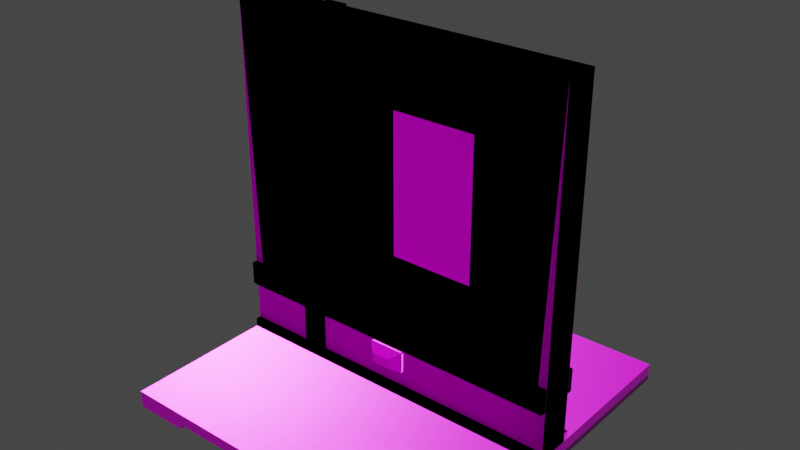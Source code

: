 # Source: Liminal_Modular_Corridor.blend  (saved by Blender 3.6.13; exported with 4.5.12 LTS)
import bpy
from mathutils import Matrix  # noqa: F401  (used for matrix-valued properties, if any)

bpy.ops.wm.read_factory_settings(use_empty=True)
scene = bpy.context.scene
scene.name = 'Scene'

# ---- collections
col_collection = bpy.data.collections.new('Collection'); scene.collection.children.link(col_collection)

# ---- images (referenced by path relative to the original .blend; pixels are not part of the script)
import os
ASSET_DIR = os.environ.get("B2B_ASSET_DIR", "")  # directory of the original .blend (textures are referenced by path, not embedded)
HERE = os.path.dirname(os.path.abspath(__file__))  # packed textures are extracted next to this script under _unpacked/

def load_image(name, relpath, width, height, colorspace="sRGB"):
    """Load a texture the original file referenced (path relative to the .blend, or extracted next to this script)."""
    p = next((c for c in (os.path.join(HERE, relpath), os.path.join(ASSET_DIR, relpath)) if relpath and os.path.exists(c)), "")
    if p:
        img = bpy.data.images.load(p, check_existing=True)
        img.name = name
    else:  # same state as the original file: an image datablock whose file is absent (Cycles renders it pink)
        img = bpy.data.images.new(name, width, height)
        img.source = "FILE"
        img.filepath = "//" + (relpath or name)
    img.colorspace_settings.name = colorspace
    return img
img_classy_art_deco_wallpaper_height_png = load_image('classy-art-deco-wallpaper_height.png', 'classy-art-deco-wallpaper_height.png', 1024, 1024, 'Non-Color')
img_classy_art_deco_wallpaper_albedo_png = load_image('classy-art-deco-wallpaper_albedo.png', 'classy-art-deco-wallpaper_albedo.png', 1024, 1024, 'sRGB')
img_classy_art_deco_wallpaper_metallic_png = load_image('classy-art-deco-wallpaper_metallic.png', 'classy-art-deco-wallpaper_metallic.png', 1024, 1024, 'Non-Color')
img_classy_art_deco_wallpaper_roughness_png = load_image('classy-art-deco-wallpaper_roughness.png', 'classy-art-deco-wallpaper_roughness.png', 1024, 1024, 'Non-Color')
img_classy_art_deco_wallpaper_normal_ogl_png = load_image('classy-art-deco-wallpaper_normal-ogl.png', 'classy-art-deco-wallpaper_normal-ogl.png', 1024, 1024, 'Non-Color')
img_classy_art_deco_wallpaper_ao_png = load_image('classy-art-deco-wallpaper_ao.png', 'classy-art-deco-wallpaper_ao.png', 1024, 1024, 'Non-Color')
img_fiber_textured_wall1_height_png = load_image('fiber-textured-wall1_height.png', 'fiber-textured-wall1_height.png', 1024, 1024, 'Non-Color')
img_fiber_textured_wall1_albedo_png = load_image('fiber-textured-wall1_albedo.png', 'fiber-textured-wall1_albedo.png', 1024, 1024, 'sRGB')
img_fiber_textured_wall1_metallic_png = load_image('fiber-textured-wall1_metallic.png', 'fiber-textured-wall1_metallic.png', 1024, 1024, 'Non-Color')
img_fiber_textured_wall1_roughness_png = load_image('fiber-textured-wall1_roughness.png', 'fiber-textured-wall1_roughness.png', 1024, 1024, 'Non-Color')
img_fiber_textured_wall1_normal_ogl_png = load_image('fiber-textured-wall1_normal-ogl.png', 'fiber-textured-wall1_normal-ogl.png', 1024, 1024, 'Non-Color')
img_fiber_textured_wall1_ao_png = load_image('fiber-textured-wall1_ao.png', 'fiber-textured-wall1_ao.png', 1024, 1024, 'Non-Color')
img_antique_veneer1_height_png = load_image('antique_veneer1_Height.png', 'antique_veneer1_Height.png', 1024, 1024, 'Non-Color')
img_antique_veneer1_albedo_png = load_image('antique_veneer1_albedo.png', 'antique_veneer1_albedo.png', 1024, 1024, 'sRGB')
img_antique_veneer1_metallic_png = load_image('antique_veneer1_Metallic.png', 'antique_veneer1_Metallic.png', 1024, 1024, 'Non-Color')
img_antique_veneer1_roughness_png = load_image('antique_veneer1_Roughness.png', 'antique_veneer1_Roughness.png', 1024, 1024, 'Non-Color')
img_antique_veneer1_normal_ogl_png = load_image('antique_veneer1_Normal-ogl.png', 'antique_veneer1_Normal-ogl.png', 1024, 1024, 'Non-Color')
img_antique_veneer1_ao_png = load_image('antique_veneer1_ao.png', 'antique_veneer1_ao.png', 1024, 1024, 'Non-Color')
img_worn_metal4_height_png = load_image('worn_metal4_Height.png', 'worn_metal4_Height.png', 1024, 1024, 'Non-Color')
img_worn_metal4_albedo_png = load_image('worn_metal4_albedo.png', 'worn_metal4_albedo.png', 1024, 1024, 'sRGB')
img_worn_metal4_metallic_png = load_image('worn_metal4_Metallic.png', 'worn_metal4_Metallic.png', 1024, 1024, 'Non-Color')
img_worn_metal4_roughness_png = load_image('worn_metal4_Roughness.png', 'worn_metal4_Roughness.png', 1024, 1024, 'Non-Color')
img_worn_metal4_normal_ogl_png = load_image('worn_metal4_Normal-ogl.png', 'worn_metal4_Normal-ogl.png', 1024, 1024, 'Non-Color')
img_worn_metal4_ao_png = load_image('worn_metal4_ao.png', 'worn_metal4_ao.png', 1024, 1024, 'Non-Color')
img_dashboard_1_height_png = load_image('dashboard-1_height.png', 'dashboard-1_height.png', 1024, 1024, 'Non-Color')
img_dashboard_1_albedo_png = load_image('dashboard-1_albedo.png', 'dashboard-1_albedo.png', 1024, 1024, 'sRGB')
img_dashboard_1_metallic_png = load_image('dashboard-1_metallic.png', 'dashboard-1_metallic.png', 1024, 1024, 'Non-Color')
img_dashboard_1_roughness_png = load_image('dashboard-1_roughness.png', 'dashboard-1_roughness.png', 1024, 1024, 'Non-Color')
img_dashboard_1_normal_ogl_png = load_image('dashboard-1_normal-ogl.png', 'dashboard-1_normal-ogl.png', 1024, 1024, 'Non-Color')
img_dashboard_1_ao_png = load_image('dashboard-1_ao.png', 'dashboard-1_ao.png', 1024, 1024, 'Non-Color')

# ---- materials (node trees are filled in below, after node groups)
mat_wall_pattern = bpy.data.materials.new('Wall Pattern')
mat_wall_pattern.use_transparent_shadow = False
mat_wall = bpy.data.materials.new('Wall')
mat_wall.use_transparent_shadow = False
mat_door_frame = bpy.data.materials.new('Door Frame')
mat_door_frame.use_transparent_shadow = False
mat_door_metals = bpy.data.materials.new('Door Metals')
mat_door_metals.use_transparent_shadow = False
mat_light_plastic = bpy.data.materials.new('Light Plastic')
mat_light_plastic.use_transparent_shadow = False

# ---- node groups
ng_auto_smooth = bpy.data.node_groups.new('Auto Smooth', 'GeometryNodeTree')
_s = ng_auto_smooth.interface.new_socket(name='Geometry', in_out='OUTPUT', socket_type='NodeSocketGeometry')
_s = ng_auto_smooth.interface.new_socket(name='Geometry', in_out='INPUT', socket_type='NodeSocketGeometry')
_s = ng_auto_smooth.interface.new_socket(name='Angle', in_out='INPUT', socket_type='NodeSocketFloat')
_s.subtype = 'ANGLE'
_s.min_value = 0.0
_s.max_value = 3.142
ng_auto_smooth.is_modifier = True
_N = ng_auto_smooth.nodes; _L = ng_auto_smooth.links
n0 = _N.new('NodeGroupOutput'); n0.name = 'Group Output'; n0.location = (480, -100)
n1 = _N.new('NodeGroupInput'); n1.name = 'Group Input'; n1.location = (-420, -300)
n2 = _N.new('NodeGroupInput'); n2.name = 'Group Input.001'; n2.location = (-60, -100)
n3 = _N.new('GeometryNodeSetShadeSmooth'); n3.name = 'Set Shade Smooth'; n3.location = (120, -100)
n3.domain = 'EDGE'
n4 = _N.new('GeometryNodeSetShadeSmooth'); n4.name = 'Set Shade Smooth.001'; n4.location = (300, -100)
n5 = _N.new('GeometryNodeInputMeshEdgeAngle'); n5.name = 'Edge Angle'; n5.location = (-420, -220)
n6 = _N.new('GeometryNodeInputEdgeSmooth'); n6.name = 'Is Edge Smooth'; n6.location = (-60, -160)
n7 = _N.new('GeometryNodeInputShadeSmooth'); n7.name = 'Is Face Smooth'; n7.location = (-240, -340)
n8 = _N.new('FunctionNodeBooleanMath'); n8.name = 'Boolean Math'; n8.location = (-60, -220)
n9 = _N.new('FunctionNodeCompare'); n9.name = 'Compare'; n9.location = (-240, -180)
n9.operation = 'LESS_EQUAL'
_L.new(n5.outputs[0], n9.inputs[0])
_L.new(n4.outputs[0], n0.inputs[0])
_L.new(n1.outputs[1], n9.inputs[1])
_L.new(n9.outputs[0], n8.inputs[0])
_L.new(n7.outputs[0], n8.inputs[1])
_L.new(n2.outputs[0], n3.inputs[0])
_L.new(n6.outputs[0], n3.inputs[1])
_L.new(n3.outputs[0], n4.inputs[0])
_L.new(n8.outputs[0], n3.inputs[2])
n0.is_active_output = True

# ---- material node trees
mat_wall_pattern.use_nodes = True; mat_wall_pattern.node_tree.nodes.clear()
_N = mat_wall_pattern.node_tree.nodes; _L = mat_wall_pattern.node_tree.links
n0 = _N.new('ShaderNodeOutputMaterial'); n0.name = 'Material Output'; n0.location = (300, 300)
n1 = _N.new('ShaderNodeBsdfPrincipled'); n1.name = 'Principled BSDF'; n1.location = (10, 300)
n1.distribution = 'GGX'
n1.subsurface_method = 'RANDOM_WALK_SKIN'
n1.inputs[3].default_value = 1.45
n1.inputs[27].default_value = (0.0, 0.0, 0.0, 1.0)
n1.inputs[28].default_value = 1.0
n2 = _N.new('ShaderNodeTexImage'); n2.name = 'Image Texture'; n2.location = (88, -1440)
n2.label = 'Displacement'
n2.image = img_classy_art_deco_wallpaper_height_png
n3 = _N.new('ShaderNodeDisplacement'); n3.name = 'Displacement'; n3.location = (110, -400)
n3.inputs[2].default_value = 1.0
n4 = _N.new('ShaderNodeTexImage'); n4.name = 'Image Texture.001'; n4.location = (88, -320)
n4.label = 'Base Color'
n4.image = img_classy_art_deco_wallpaper_albedo_png
n5 = _N.new('ShaderNodeTexImage'); n5.name = 'Image Texture.002'; n5.location = (88, -600)
n5.label = 'Metallic'
n5.image = img_classy_art_deco_wallpaper_metallic_png
n6 = _N.new('ShaderNodeTexImage'); n6.name = 'Image Texture.003'; n6.location = (88, -880)
n6.label = 'Roughness'
n6.image = img_classy_art_deco_wallpaper_roughness_png
n7 = _N.new('ShaderNodeTexImage'); n7.name = 'Image Texture.004'; n7.location = (88, -1160)
n7.label = 'Normal'
n7.image = img_classy_art_deco_wallpaper_normal_ogl_png
n8 = _N.new('ShaderNodeNormalMap'); n8.name = 'Normal Map'; n8.location = (-240, -620)
n9 = _N.new('ShaderNodeTexImage'); n9.name = 'Image Texture.005'; n9.location = (88, -40)
n9.label = 'Ambient Occlusion'
n9.image = img_classy_art_deco_wallpaper_ao_png
n10 = _N.new('ShaderNodeMapping'); n10.name = 'Mapping'; n10.location = (230, -40)
n11 = _N.new('NodeReroute'); n11.name = 'Reroute'; n11.location = (38, -831)
n11.width = 16
n11.socket_idname = 'NodeSocketVector'
n12 = _N.new('ShaderNodeTexCoord'); n12.name = 'Texture Coordinate'; n12.location = (30, -40)
n13 = _N.new('NodeFrame'); n13.name = 'Frame'; n13.location = (-1270, 340)
n13.label = 'Mapping'
n13.width = 400
n14 = _N.new('NodeFrame'); n14.name = 'Frame.001'; n14.location = (-628, 540)
n14.label = 'Textures'
n14.width = 358
n2.parent = n14
n4.parent = n14
n5.parent = n14
n6.parent = n14
n7.parent = n14
n9.parent = n14
n10.parent = n13
n11.parent = n14
n12.parent = n13
_L.new(n1.outputs[0], n0.inputs[0])
_L.new(n2.outputs[0], n3.inputs[0])
_L.new(n3.outputs[0], n0.inputs[2])
_L.new(n4.outputs[0], n1.inputs[0])
_L.new(n5.outputs[0], n1.inputs[1])
_L.new(n6.outputs[0], n1.inputs[2])
_L.new(n7.outputs[0], n8.inputs[1])
_L.new(n8.outputs[0], n1.inputs[5])
_L.new(n11.outputs[0], n9.inputs[0])
_L.new(n11.outputs[0], n4.inputs[0])
_L.new(n11.outputs[0], n5.inputs[0])
_L.new(n11.outputs[0], n6.inputs[0])
_L.new(n11.outputs[0], n7.inputs[0])
_L.new(n11.outputs[0], n2.inputs[0])
_L.new(n10.outputs[0], n11.inputs[0])
_L.new(n12.outputs[2], n10.inputs[0])
n0.is_active_output = True
mat_wall.use_nodes = True; mat_wall.node_tree.nodes.clear()
_N = mat_wall.node_tree.nodes; _L = mat_wall.node_tree.links
n0 = _N.new('NodeFrame'); n0.name = 'Frame'; n0.location = (-1270, 340)
n0.label = 'Mapping'
n0.width = 400
n1 = _N.new('NodeFrame'); n1.name = 'Frame.001'; n1.location = (-628, 540)
n1.label = 'Textures'
n1.width = 358
n2 = _N.new('ShaderNodeOutputMaterial'); n2.name = 'Material Output'; n2.location = (300, 300)
n3 = _N.new('ShaderNodeTexImage'); n3.name = 'Image Texture'; n3.location = (88, -1440)
n3.label = 'Displacement'
n3.image = img_fiber_textured_wall1_height_png
n4 = _N.new('ShaderNodeDisplacement'); n4.name = 'Displacement'; n4.location = (110, -400)
n4.inputs[2].default_value = 1.0
n5 = _N.new('ShaderNodeTexImage'); n5.name = 'Image Texture.001'; n5.location = (88, -320)
n5.label = 'Base Color'
n5.image = img_fiber_textured_wall1_albedo_png
n6 = _N.new('ShaderNodeTexImage'); n6.name = 'Image Texture.002'; n6.location = (88, -600)
n6.label = 'Metallic'
n6.image = img_fiber_textured_wall1_metallic_png
n7 = _N.new('ShaderNodeTexImage'); n7.name = 'Image Texture.003'; n7.location = (88, -880)
n7.label = 'Roughness'
n7.image = img_fiber_textured_wall1_roughness_png
n8 = _N.new('ShaderNodeTexImage'); n8.name = 'Image Texture.004'; n8.location = (88, -1160)
n8.label = 'Normal'
n8.image = img_fiber_textured_wall1_normal_ogl_png
n9 = _N.new('ShaderNodeNormalMap'); n9.name = 'Normal Map'; n9.location = (-240, -620)
n10 = _N.new('ShaderNodeTexImage'); n10.name = 'Image Texture.005'; n10.location = (88, -40)
n10.label = 'Ambient Occlusion'
n10.image = img_fiber_textured_wall1_ao_png
n11 = _N.new('ShaderNodeMapping'); n11.name = 'Mapping'; n11.location = (230, -40)
n12 = _N.new('NodeReroute'); n12.name = 'Reroute'; n12.location = (38, -831)
n12.width = 16
n12.socket_idname = 'NodeSocketVector'
n13 = _N.new('ShaderNodeTexCoord'); n13.name = 'Texture Coordinate'; n13.location = (30, -40)
n14 = _N.new('ShaderNodeBsdfPrincipled'); n14.name = 'Principled BSDF'; n14.location = (10, 300)
n14.distribution = 'GGX'
n14.subsurface_method = 'RANDOM_WALK_SKIN'
n14.inputs[3].default_value = 1.45
n14.inputs[27].default_value = (0.0, 0.0, 0.0, 1.0)
n14.inputs[28].default_value = 1.0
n3.parent = n1
n5.parent = n1
n6.parent = n1
n7.parent = n1
n8.parent = n1
n10.parent = n1
n11.parent = n0
n12.parent = n1
n13.parent = n0
_L.new(n14.outputs[0], n2.inputs[0])
_L.new(n3.outputs[0], n4.inputs[0])
_L.new(n4.outputs[0], n2.inputs[2])
_L.new(n5.outputs[0], n14.inputs[0])
_L.new(n6.outputs[0], n14.inputs[1])
_L.new(n7.outputs[0], n14.inputs[2])
_L.new(n8.outputs[0], n9.inputs[1])
_L.new(n9.outputs[0], n14.inputs[5])
_L.new(n12.outputs[0], n10.inputs[0])
_L.new(n12.outputs[0], n5.inputs[0])
_L.new(n12.outputs[0], n6.inputs[0])
_L.new(n12.outputs[0], n7.inputs[0])
_L.new(n12.outputs[0], n8.inputs[0])
_L.new(n12.outputs[0], n3.inputs[0])
_L.new(n11.outputs[0], n12.inputs[0])
_L.new(n13.outputs[2], n11.inputs[0])
n2.is_active_output = True
mat_door_frame.use_nodes = True; mat_door_frame.node_tree.nodes.clear()
_N = mat_door_frame.node_tree.nodes; _L = mat_door_frame.node_tree.links
n0 = _N.new('ShaderNodeOutputMaterial'); n0.name = 'Material Output'; n0.location = (300, 300)
n1 = _N.new('ShaderNodeBsdfPrincipled'); n1.name = 'Principled BSDF'; n1.location = (10, 300)
n1.distribution = 'GGX'
n1.subsurface_method = 'RANDOM_WALK_SKIN'
n1.inputs[3].default_value = 1.45
n1.inputs[27].default_value = (0.0, 0.0, 0.0, 1.0)
n1.inputs[28].default_value = 1.0
n2 = _N.new('ShaderNodeTexImage'); n2.name = 'Image Texture'; n2.location = (88, -1440)
n2.label = 'Displacement'
n2.image = img_antique_veneer1_height_png
n3 = _N.new('ShaderNodeDisplacement'); n3.name = 'Displacement'; n3.location = (110, -400)
n3.inputs[2].default_value = 1.0
n4 = _N.new('ShaderNodeTexImage'); n4.name = 'Image Texture.001'; n4.location = (88, -320)
n4.label = 'Base Color'
n4.image = img_antique_veneer1_albedo_png
n5 = _N.new('ShaderNodeTexImage'); n5.name = 'Image Texture.002'; n5.location = (88, -600)
n5.label = 'Metallic'
n5.image = img_antique_veneer1_metallic_png
n6 = _N.new('ShaderNodeTexImage'); n6.name = 'Image Texture.003'; n6.location = (88, -880)
n6.label = 'Roughness'
n6.image = img_antique_veneer1_roughness_png
n7 = _N.new('ShaderNodeTexImage'); n7.name = 'Image Texture.004'; n7.location = (88, -1160)
n7.label = 'Normal'
n7.image = img_antique_veneer1_normal_ogl_png
n8 = _N.new('ShaderNodeNormalMap'); n8.name = 'Normal Map'; n8.location = (-240, -620)
n9 = _N.new('ShaderNodeTexImage'); n9.name = 'Image Texture.005'; n9.location = (88, -40)
n9.label = 'Ambient Occlusion'
n9.image = img_antique_veneer1_ao_png
n10 = _N.new('ShaderNodeMapping'); n10.name = 'Mapping'; n10.location = (230, -40)
n11 = _N.new('NodeReroute'); n11.name = 'Reroute'; n11.location = (38, -831)
n11.width = 16
n11.socket_idname = 'NodeSocketVector'
n12 = _N.new('ShaderNodeTexCoord'); n12.name = 'Texture Coordinate'; n12.location = (30, -40)
n13 = _N.new('NodeFrame'); n13.name = 'Frame'; n13.location = (-1270, 340)
n13.label = 'Mapping'
n13.width = 400
n14 = _N.new('NodeFrame'); n14.name = 'Frame.001'; n14.location = (-628, 540)
n14.label = 'Textures'
n14.width = 358
n2.parent = n14
n4.parent = n14
n5.parent = n14
n6.parent = n14
n7.parent = n14
n9.parent = n14
n10.parent = n13
n11.parent = n14
n12.parent = n13
_L.new(n1.outputs[0], n0.inputs[0])
_L.new(n2.outputs[0], n3.inputs[0])
_L.new(n3.outputs[0], n0.inputs[2])
_L.new(n4.outputs[0], n1.inputs[0])
_L.new(n5.outputs[0], n1.inputs[1])
_L.new(n6.outputs[0], n1.inputs[2])
_L.new(n7.outputs[0], n8.inputs[1])
_L.new(n8.outputs[0], n1.inputs[5])
_L.new(n11.outputs[0], n9.inputs[0])
_L.new(n11.outputs[0], n4.inputs[0])
_L.new(n11.outputs[0], n5.inputs[0])
_L.new(n11.outputs[0], n6.inputs[0])
_L.new(n11.outputs[0], n7.inputs[0])
_L.new(n11.outputs[0], n2.inputs[0])
_L.new(n10.outputs[0], n11.inputs[0])
_L.new(n12.outputs[2], n10.inputs[0])
n0.is_active_output = True
mat_door_metals.use_nodes = True; mat_door_metals.node_tree.nodes.clear()
_N = mat_door_metals.node_tree.nodes; _L = mat_door_metals.node_tree.links
n0 = _N.new('ShaderNodeOutputMaterial'); n0.name = 'Material Output'; n0.location = (300, 300)
n1 = _N.new('ShaderNodeBsdfPrincipled'); n1.name = 'Principled BSDF'; n1.location = (10, 300)
n1.distribution = 'GGX'
n1.subsurface_method = 'RANDOM_WALK_SKIN'
n1.inputs[3].default_value = 1.45
n1.inputs[27].default_value = (0.0, 0.0, 0.0, 1.0)
n1.inputs[28].default_value = 1.0
n2 = _N.new('ShaderNodeTexImage'); n2.name = 'Image Texture'; n2.location = (88, -1440)
n2.label = 'Displacement'
n2.image = img_worn_metal4_height_png
n3 = _N.new('ShaderNodeDisplacement'); n3.name = 'Displacement'; n3.location = (110, -400)
n3.inputs[2].default_value = 1.0
n4 = _N.new('ShaderNodeTexImage'); n4.name = 'Image Texture.001'; n4.location = (88, -320)
n4.label = 'Base Color'
n4.image = img_worn_metal4_albedo_png
n5 = _N.new('ShaderNodeTexImage'); n5.name = 'Image Texture.002'; n5.location = (88, -600)
n5.label = 'Metallic'
n5.image = img_worn_metal4_metallic_png
n6 = _N.new('ShaderNodeTexImage'); n6.name = 'Image Texture.003'; n6.location = (88, -880)
n6.label = 'Roughness'
n6.image = img_worn_metal4_roughness_png
n7 = _N.new('ShaderNodeTexImage'); n7.name = 'Image Texture.004'; n7.location = (88, -1160)
n7.label = 'Normal'
n7.image = img_worn_metal4_normal_ogl_png
n8 = _N.new('ShaderNodeNormalMap'); n8.name = 'Normal Map'; n8.location = (-240, -620)
n9 = _N.new('ShaderNodeTexImage'); n9.name = 'Image Texture.005'; n9.location = (88, -40)
n9.label = 'Ambient Occlusion'
n9.image = img_worn_metal4_ao_png
n10 = _N.new('ShaderNodeMapping'); n10.name = 'Mapping'; n10.location = (230, -40)
n11 = _N.new('NodeReroute'); n11.name = 'Reroute'; n11.location = (38, -831)
n11.width = 16
n11.socket_idname = 'NodeSocketVector'
n12 = _N.new('ShaderNodeTexCoord'); n12.name = 'Texture Coordinate'; n12.location = (30, -40)
n13 = _N.new('NodeFrame'); n13.name = 'Frame'; n13.location = (-1270, 340)
n13.label = 'Mapping'
n13.width = 400
n14 = _N.new('NodeFrame'); n14.name = 'Frame.001'; n14.location = (-628, 540)
n14.label = 'Textures'
n14.width = 358
n2.parent = n14
n4.parent = n14
n5.parent = n14
n6.parent = n14
n7.parent = n14
n9.parent = n14
n10.parent = n13
n11.parent = n14
n12.parent = n13
_L.new(n1.outputs[0], n0.inputs[0])
_L.new(n2.outputs[0], n3.inputs[0])
_L.new(n3.outputs[0], n0.inputs[2])
_L.new(n4.outputs[0], n1.inputs[0])
_L.new(n5.outputs[0], n1.inputs[1])
_L.new(n6.outputs[0], n1.inputs[2])
_L.new(n7.outputs[0], n8.inputs[1])
_L.new(n8.outputs[0], n1.inputs[5])
_L.new(n11.outputs[0], n9.inputs[0])
_L.new(n11.outputs[0], n4.inputs[0])
_L.new(n11.outputs[0], n5.inputs[0])
_L.new(n11.outputs[0], n6.inputs[0])
_L.new(n11.outputs[0], n7.inputs[0])
_L.new(n11.outputs[0], n2.inputs[0])
_L.new(n10.outputs[0], n11.inputs[0])
_L.new(n12.outputs[2], n10.inputs[0])
n0.is_active_output = True
mat_light_plastic.use_nodes = True; mat_light_plastic.node_tree.nodes.clear()
_N = mat_light_plastic.node_tree.nodes; _L = mat_light_plastic.node_tree.links
n0 = _N.new('ShaderNodeOutputMaterial'); n0.name = 'Material Output'; n0.location = (300, 300)
n1 = _N.new('ShaderNodeBsdfPrincipled'); n1.name = 'Principled BSDF'; n1.location = (10, 300)
n1.distribution = 'GGX'
n1.subsurface_method = 'RANDOM_WALK_SKIN'
n1.inputs[3].default_value = 1.45
n1.inputs[27].default_value = (0.0, 0.0, 0.0, 1.0)
n1.inputs[28].default_value = 1.0
n2 = _N.new('ShaderNodeTexImage'); n2.name = 'Image Texture'; n2.location = (88, -1440)
n2.label = 'Displacement'
n2.image = img_dashboard_1_height_png
n3 = _N.new('ShaderNodeDisplacement'); n3.name = 'Displacement'; n3.location = (110, -400)
n3.inputs[2].default_value = 1.0
n4 = _N.new('ShaderNodeTexImage'); n4.name = 'Image Texture.001'; n4.location = (88, -320)
n4.label = 'Base Color'
n4.image = img_dashboard_1_albedo_png
n5 = _N.new('ShaderNodeTexImage'); n5.name = 'Image Texture.002'; n5.location = (88, -600)
n5.label = 'Metallic'
n5.image = img_dashboard_1_metallic_png
n6 = _N.new('ShaderNodeTexImage'); n6.name = 'Image Texture.003'; n6.location = (88, -880)
n6.label = 'Roughness'
n6.image = img_dashboard_1_roughness_png
n7 = _N.new('ShaderNodeTexImage'); n7.name = 'Image Texture.004'; n7.location = (88, -1160)
n7.label = 'Normal'
n7.image = img_dashboard_1_normal_ogl_png
n8 = _N.new('ShaderNodeNormalMap'); n8.name = 'Normal Map'; n8.location = (-240, -620)
n9 = _N.new('ShaderNodeTexImage'); n9.name = 'Image Texture.005'; n9.location = (88, -40)
n9.label = 'Ambient Occlusion'
n9.image = img_dashboard_1_ao_png
n10 = _N.new('ShaderNodeMapping'); n10.name = 'Mapping'; n10.location = (230, -40)
n11 = _N.new('NodeReroute'); n11.name = 'Reroute'; n11.location = (38, -831)
n11.width = 16
n11.socket_idname = 'NodeSocketVector'
n12 = _N.new('ShaderNodeTexCoord'); n12.name = 'Texture Coordinate'; n12.location = (30, -40)
n13 = _N.new('NodeFrame'); n13.name = 'Frame'; n13.location = (-1270, 340)
n13.label = 'Mapping'
n13.width = 400
n14 = _N.new('NodeFrame'); n14.name = 'Frame.001'; n14.location = (-628, 540)
n14.label = 'Textures'
n14.width = 358
n2.parent = n14
n4.parent = n14
n5.parent = n14
n6.parent = n14
n7.parent = n14
n9.parent = n14
n10.parent = n13
n11.parent = n14
n12.parent = n13
_L.new(n1.outputs[0], n0.inputs[0])
_L.new(n2.outputs[0], n3.inputs[0])
_L.new(n3.outputs[0], n0.inputs[2])
_L.new(n4.outputs[0], n1.inputs[0])
_L.new(n5.outputs[0], n1.inputs[1])
_L.new(n6.outputs[0], n1.inputs[2])
_L.new(n7.outputs[0], n8.inputs[1])
_L.new(n8.outputs[0], n1.inputs[5])
_L.new(n11.outputs[0], n9.inputs[0])
_L.new(n11.outputs[0], n4.inputs[0])
_L.new(n11.outputs[0], n5.inputs[0])
_L.new(n11.outputs[0], n6.inputs[0])
_L.new(n11.outputs[0], n7.inputs[0])
_L.new(n11.outputs[0], n2.inputs[0])
_L.new(n10.outputs[0], n11.inputs[0])
_L.new(n12.outputs[2], n10.inputs[0])
n0.is_active_output = True

# ---- world
world_world = bpy.data.worlds.new('World'); scene.world = world_world
world_world.use_nodes = True; world_world.node_tree.nodes.clear()
_N = world_world.node_tree.nodes; _L = world_world.node_tree.links
n0 = _N.new('ShaderNodeOutputWorld'); n0.name = 'World Output'; n0.location = (300, 300)
n1 = _N.new('ShaderNodeBackground'); n1.name = 'Background'; n1.location = (10, 300)
n1.inputs[0].default_value = (0.05088, 0.05088, 0.05088, 1.0)
_L.new(n1.outputs[0], n0.inputs[0])
n0.is_active_output = True
world_world.color = (0.05088, 0.05088, 0.05088)
world_world.use_sun_shadow = False
world_world.sun_shadow_jitter_overblur = 0.0

# ---- meshes
me_cube_001 = bpy.data.meshes.new('Cube.001')
me_cube_001.from_pydata([(-2.848, -0.306, 0.1523), (-2.848, -0.3, 5.848), (-3.0, 0.3, 0.0), (-3.0, 0.3, 6.0), (2.848, -0.306, 0.1523), (2.848, -0.3, 5.848), (3.0, 0.3, 0.0), (3.0, 0.3, 6.0), (-3.0, -0.306, -1.324e-18), (-3.0, -0.3, 6.0), (3.0, -0.3, 6.0), (3.0, -0.306, -1.324e-18), (-3.0, -0.3987, -1.324e-18), (3.0, -0.3987, -1.324e-18), (-2.848, -0.3987, 0.1523), (2.848, -0.3987, 0.1523), (-1.77, -0.3, 5.848), (-1.761, -0.306, 0.1523), (-1.387, -0.3, 5.848), (-1.387, -0.306, 0.1523), (-1.763, -0.3, 1.293), (-1.387, -0.3, 1.293), (2.848, -0.3, 1.293), (-2.848, -0.3, 1.293), (-2.848, -0.3, 0.8847), (-1.762, -0.3, 0.8847), (-1.387, -0.3, 0.8847), (2.848, -0.3, 0.8847), (-1.387, -0.4, 5.848), (-1.77, -0.4, 5.848), (-1.762, -0.4, 0.8847), (-1.761, -0.4, 0.1523), (-1.387, -0.4, 0.1523), (-1.387, -0.4, 0.8847), (-1.763, -0.4, 1.293), (-1.387, -0.4, 1.293), (-2.848, -0.4, 0.8847), (-2.848, -0.4, 1.293), (2.848, -0.4, 1.293), (2.848, -0.4, 0.8847), (-3.0, -0.3987, -1.324e-18), (3.0, -0.3987, -1.324e-18), (-2.848, -0.3987, 0.1523), (2.848, -0.3987, 0.1523), (-1.387, -0.3, 5.998), (-1.77, -0.3, 5.998), (-1.387, -0.4, 5.998), (-1.77, -0.4, 5.998), (-2.998, -0.3, 0.8847), (-2.998, -0.3, 1.293), (-2.998, -0.4, 0.8847), (-2.998, -0.4, 1.293), (2.998, -0.3, 1.293), (2.998, -0.3, 0.8847), (2.998, -0.4, 1.293), (2.998, -0.4, 0.8847), (-2.998, -0.306, 0.1523), (-2.998, -0.3987, 0.1523), (2.998, -0.306, 0.1523), (2.998, -0.3987, 0.1523), (-2.848, 0.306, 0.1523), (-2.848, 0.3, 5.848), (2.848, 0.306, 0.1523), (2.848, 0.3, 5.848), (-3.0, 0.306, -1.324e-18), (-3.0, 0.3, 6.0), (3.0, 0.3, 6.0), (3.0, 0.306, -1.324e-18), (-3.0, 0.3987, -1.324e-18), (3.0, 0.3987, -1.324e-18), (-2.848, 0.3987, 0.1523), (2.848, 0.3987, 0.1523), (-1.77, 0.3, 5.848), (-1.761, 0.306, 0.1523), (-1.387, 0.3, 5.848), (-1.387, 0.306, 0.1523), (-1.763, 0.3, 1.293), (-1.387, 0.3, 1.293), (2.848, 0.3, 1.293), (-2.848, 0.3, 1.293), (-2.848, 0.3, 0.8847), (-1.762, 0.3, 0.8847), (-1.387, 0.3, 0.8847), (2.848, 0.3, 0.8847), (-1.387, 0.4, 5.848), (-1.77, 0.4, 5.848), (-1.762, 0.4, 0.8847), (-1.761, 0.4, 0.1523), (-1.387, 0.4, 0.1523), (-1.387, 0.4, 0.8847), (-1.763, 0.4, 1.293), (-1.387, 0.4, 1.293), (-2.848, 0.4, 0.8847), (-2.848, 0.4, 1.293), (2.848, 0.4, 1.293), (2.848, 0.4, 0.8847), (-3.0, 0.3987, -1.324e-18), (3.0, 0.3987, -1.324e-18), (-2.848, 0.3987, 0.1523), (2.848, 0.3987, 0.1523), (-1.387, 0.3, 5.998), (-1.77, 0.3, 5.998), (-1.387, 0.4, 5.998), (-1.77, 0.4, 5.998), (-2.998, 0.3, 0.8847), (-2.998, 0.3, 1.293), (-2.998, 0.4, 0.8847), (-2.998, 0.4, 1.293), (2.998, 0.3, 1.293), (2.998, 0.3, 0.8847), (2.998, 0.4, 1.293), (2.998, 0.4, 0.8847), (-2.998, 0.306, 0.1523), (-2.998, 0.3987, 0.1523), (2.998, 0.306, 0.1523), (2.998, 0.3987, 0.1523)], [], [(8, 9, 3, 2), (6, 7, 10, 11), (4, 27, 26, 19), (2, 6, 11, 8), (7, 3, 9, 10), (0, 24, 23, 1, 9, 8), (5, 22, 27, 4, 11, 10), (8, 11, 13, 12), (1, 16, 18, 5, 10, 9), (44, 45, 47, 46), (59, 41, 11, 58), (40, 57, 56, 8), (4, 19, 17, 0, 14, 15), (17, 25, 24, 0), (26, 27, 39, 33), (22, 21, 35, 38), (21, 22, 5, 18), (23, 20, 16, 1), (17, 19, 32, 31), (21, 18, 28, 35), (16, 29, 47, 45), (32, 33, 30, 31), (34, 35, 28, 29), (30, 33, 35, 34), (33, 39, 38, 35), (36, 30, 34, 37), (19, 26, 33, 32), (20, 23, 37, 34), (24, 25, 30, 36), (25, 17, 31, 30), (23, 24, 48, 49), (27, 22, 52, 53), (16, 20, 34, 29), (43, 42, 40, 41), (28, 18, 44, 46), (18, 16, 45, 44), (29, 28, 46, 47), (49, 48, 50, 51), (37, 23, 49, 51), (24, 36, 50, 48), (36, 37, 51, 50), (53, 52, 54, 55), (39, 27, 53, 55), (38, 39, 55, 54), (22, 38, 54, 52), (14, 0, 56, 57), (40, 42, 57), (4, 15, 59, 58), (41, 59, 43), (62, 75, 82, 83), (60, 64, 65, 61, 79, 80), (63, 66, 67, 62, 83, 78), (64, 68, 69, 67), (61, 65, 66, 63, 74, 72), (100, 102, 103, 101), (115, 114, 67, 97), (96, 64, 112, 113), (62, 71, 70, 60, 73, 75), (73, 60, 80, 81), (82, 89, 95, 83), (78, 94, 91, 77), (77, 74, 63, 78), (79, 61, 72, 76), (73, 87, 88, 75), (77, 91, 84, 74), (72, 101, 103, 85), (88, 87, 86, 89), (90, 85, 84, 91), (86, 90, 91, 89), (89, 91, 94, 95), (92, 93, 90, 86), (75, 88, 89, 82), (76, 90, 93, 79), (80, 92, 86, 81), (81, 86, 87, 73), (79, 105, 104, 80), (83, 109, 108, 78), (72, 85, 90, 76), (99, 97, 96, 98), (84, 102, 100, 74), (74, 100, 101, 72), (85, 103, 102, 84), (105, 107, 106, 104), (93, 107, 105, 79), (80, 104, 106, 92), (92, 106, 107, 93), (109, 111, 110, 108), (95, 111, 109, 83), (94, 110, 111, 95), (78, 108, 110, 94), (70, 113, 112, 60), (96, 113, 98), (62, 114, 115, 71), (97, 99, 115)])
me_cube_001.polygons.foreach_set('material_index', [0, 0, 0, 0, 0, 0, 0, 1, 0, 1, 1, 1, 1, 0, 1, 1, 0, 0, 0, 1, 1, 1, 1, 1, 1, 1, 1, 1, 1, 1, 0, 0, 1, 1, 0, 0, 1, 1, 1, 1, 1, 1, 1, 1, 1, 1, 1, 1, 1, 0, 0, 0, 1, 0, 0, 1, 1, 1, 0, 1, 1, 0, 0, 0, 1, 1, 1, 1, 1, 1, 1, 1, 1, 1, 1, 0, 0, 1, 1, 1, 0, 1, 1, 1, 0, 1, 1, 1, 1, 1, 1, 1, 1, 1])
_uv = me_cube_001.uv_layers.new(name='UVMap')
_uv.uv.foreach_set('vector', [-0.1546, -1.035, -0.1513, 2.305, 0.1827, 2.305, 0.1827, -1.035, 0.1827, -1.035, 0.1827, 2.305, -0.1513, 2.305, -0.1546, -1.035, 1.949, -0.9499, 1.949, -0.5422, -0.408, -0.5422, -0.408, -0.9499, -1.306, 0.1546, 2.034, 0.1546, 2.034, -0.1828, -1.306, -0.1828, 2.034, 0.1546, -1.306, 0.1546, -1.306, -0.1794, 2.034, -0.1794, -1.221, -0.9499, -1.221, -0.5422, -1.221, -0.315, -1.221, 2.221, -1.306, 2.305, -1.306, -1.035, 1.949, 2.221, 1.949, -0.315, 1.949, -0.5422, 1.949, -0.9499, 2.034, -1.035, 2.034, 2.305, -0.7386, 0.09548, 1.467, 0.09548, 1.467, 0.0614, -0.7386, 0.0614, -1.221, 2.221, -0.621, 2.221, -0.408, 2.221, 1.949, 2.221, 2.034, 2.305, -1.306, 2.305, -0.1457, 0.09768, -0.2863, 0.09768, -0.2863, 0.06092, -0.1457, 0.06092, -0.01249, -0.411, -0.01249, -0.467, 0.0216, -0.467, 0.0216, -0.411, -0.01249, -0.467, -0.01249, -0.411, 0.0216, -0.411, 0.0216, -0.467, 1.411, 0.09548, -0.1457, 0.09548, -0.2832, 0.09548, -0.6826, 0.09548, -0.6826, 0.0614, 1.411, 0.0614, -0.6163, -0.9499, -0.6169, -0.5422, -1.221, -0.5422, -1.221, -0.9499, -0.1457, 0.09768, 1.411, 0.09768, 1.411, 0.06092, -0.1457, 0.06092, 1.411, 0.09768, -0.1457, 0.09768, -0.1457, 0.06092, 1.411, 0.06092, -0.408, -0.315, 1.949, -0.315, 1.949, 2.221, -0.408, 2.221, -1.221, -0.315, -0.6172, -0.315, -0.621, 2.221, -1.221, 2.221, -0.2832, 0.09548, -0.1457, 0.09548, -0.1457, 0.06092, -0.2832, 0.06092, 0.02379, 0.008175, 0.02379, 1.682, -0.01297, 1.682, -0.01297, 0.008175, 0.02379, 1.682, -0.01297, 1.682, -0.01297, 1.737, 0.02379, 1.737, -0.1457, -0.411, -0.1457, -0.1419, -0.2836, -0.1419, -0.2832, -0.411, -0.2838, 0.008175, -0.1457, 0.008175, -0.1457, 1.682, -0.2863, 1.682, -0.2836, -0.1419, -0.1457, -0.1419, -0.1457, 0.008175, -0.2838, 0.008175, -0.1457, -0.1419, 1.411, -0.1419, 1.411, 0.008175, -0.1457, 0.008175, -0.6826, -0.1419, -0.2836, -0.1419, -0.2838, 0.008175, -0.6826, 0.008175, 0.0216, -0.411, 0.02379, -0.1419, -0.01297, -0.1419, -0.01297, -0.411, -0.2838, 0.09768, -0.6826, 0.09768, -0.6826, 0.06092, -0.2838, 0.06092, -0.6826, 0.09768, -0.2836, 0.09768, -0.2836, 0.06092, -0.6826, 0.06092, 0.02379, -0.1419, 0.0216, -0.411, -0.01297, -0.411, -0.01297, -0.1419, -0.6826, 0.008175, -0.6826, -0.1419, -0.7377, -0.1419, -0.7377, 0.008175, 1.411, -0.1419, 1.411, 0.008175, 1.466, 0.008175, 1.466, -0.1419, 0.02379, 1.682, 0.02379, 0.008175, -0.01297, 0.008175, -0.01297, 1.682, 1.411, -0.411, -0.6826, -0.411, -0.7386, -0.467, 1.467, -0.467, -0.01297, 1.682, 0.02379, 1.682, 0.02379, 1.737, -0.01297, 1.737, -0.1457, 1.682, -0.2863, 1.682, -0.2863, 1.737, -0.1457, 1.737, -0.2863, 1.682, -0.1457, 1.682, -0.1457, 1.737, -0.2863, 1.737, 0.02379, 0.008175, 0.02379, -0.1419, -0.01297, -0.1419, -0.01297, 0.008175, -0.6826, 0.06092, -0.6826, 0.09768, -0.7377, 0.09768, -0.7377, 0.06092, -0.6826, 0.09768, -0.6826, 0.06092, -0.7377, 0.06092, -0.7377, 0.09768, -0.6826, -0.1419, -0.6826, 0.008175, -0.7377, 0.008175, -0.7377, -0.1419, 0.02379, -0.1419, 0.02379, 0.008175, -0.01297, 0.008175, -0.01297, -0.1419, 1.411, 0.06092, 1.411, 0.09768, 1.466, 0.09768, 1.466, 0.06092, 1.411, 0.008175, 1.411, -0.1419, 1.466, -0.1419, 1.466, 0.008175, 1.411, 0.09768, 1.411, 0.06092, 1.466, 0.06092, 1.466, 0.09768, -0.6826, 0.0614, -0.6826, 0.09548, -0.7377, 0.09548, -0.7377, 0.0614, -0.7386, -0.467, -0.6826, -0.411, -0.7377, -0.411, 1.411, 0.09548, 1.411, 0.0614, 1.466, 0.0614, 1.466, 0.09548, 1.467, -0.467, 1.466, -0.411, 1.411, -0.411, 1.949, -0.9499, -0.408, -0.9499, -0.408, -0.5422, 1.949, -0.5422, -1.221, -0.9499, -1.306, -1.035, -1.306, 2.305, -1.221, 2.221, -1.221, -0.315, -1.221, -0.5422, 1.949, 2.221, 2.034, 2.305, 2.034, -1.035, 1.949, -0.9499, 1.949, -0.5422, 1.949, -0.315, -0.7386, 0.3204, -0.7386, 0.3545, 1.467, 0.3545, 1.467, 0.3204, -1.221, 2.221, -1.306, 2.305, 2.034, 2.305, 1.949, 2.221, -0.408, 2.221, -0.621, 2.221, -0.1457, 0.3182, -0.1457, 0.355, -0.2863, 0.355, -0.2863, 0.3182, 0.2806, -0.411, 0.2465, -0.411, 0.2465, -0.467, 0.2806, -0.467, 0.2806, -0.467, 0.2465, -0.467, 0.2465, -0.411, 0.2806, -0.411, 1.411, 0.3204, 1.411, 0.3545, -0.6826, 0.3545, -0.6826, 0.3204, -0.2832, 0.3204, -0.1457, 0.3204, -0.6163, -0.9499, -1.221, -0.9499, -1.221, -0.5422, -0.6169, -0.5422, -0.1457, 0.3182, -0.1457, 0.355, 1.411, 0.355, 1.411, 0.3182, 1.411, 0.3182, 1.411, 0.355, -0.1457, 0.355, -0.1457, 0.3182, -0.408, -0.315, -0.408, 2.221, 1.949, 2.221, 1.949, -0.315, -1.221, -0.315, -1.221, 2.221, -0.621, 2.221, -0.6172, -0.315, -0.2832, 0.3204, -0.2832, 0.355, -0.1457, 0.355, -0.1457, 0.3204, 0.2443, 0.008175, 0.2811, 0.008175, 0.2811, 1.682, 0.2443, 1.682, 0.2443, 1.682, 0.2443, 1.737, 0.2811, 1.737, 0.2811, 1.682, -0.1457, -0.411, -0.2832, -0.411, -0.2836, -0.1419, -0.1457, -0.1419, -0.2838, 0.008175, -0.2863, 1.682, -0.1457, 1.682, -0.1457, 0.008175, -0.2836, -0.1419, -0.2838, 0.008175, -0.1457, 0.008175, -0.1457, -0.1419, -0.1457, -0.1419, -0.1457, 0.008175, 1.411, 0.008175, 1.411, -0.1419, -0.6826, -0.1419, -0.6826, 0.008175, -0.2838, 0.008175, -0.2836, -0.1419, 0.2465, -0.411, 0.2811, -0.411, 0.2811, -0.1419, 0.2443, -0.1419, -0.2838, 0.3182, -0.2838, 0.355, -0.6826, 0.355, -0.6826, 0.3182, -0.6826, 0.3182, -0.6826, 0.355, -0.2836, 0.355, -0.2836, 0.3182, 0.2443, -0.1419, 0.2811, -0.1419, 0.2811, -0.411, 0.2465, -0.411, -0.6826, 0.008175, -0.7377, 0.008175, -0.7377, -0.1419, -0.6826, -0.1419, 1.411, -0.1419, 1.466, -0.1419, 1.466, 0.008175, 1.411, 0.008175, 0.2443, 1.682, 0.2811, 1.682, 0.2811, 0.008175, 0.2443, 0.008175, 1.411, -0.411, 1.467, -0.467, -0.7386, -0.467, -0.6826, -0.411, 0.2811, 1.682, 0.2811, 1.737, 0.2443, 1.737, 0.2443, 1.682, -0.1457, 1.682, -0.1457, 1.737, -0.2863, 1.737, -0.2863, 1.682, -0.2863, 1.682, -0.2863, 1.737, -0.1457, 1.737, -0.1457, 1.682, 0.2443, 0.008175, 0.2811, 0.008175, 0.2811, -0.1419, 0.2443, -0.1419, -0.6826, 0.355, -0.7377, 0.355, -0.7377, 0.3182, -0.6826, 0.3182, -0.6826, 0.3182, -0.7377, 0.3182, -0.7377, 0.355, -0.6826, 0.355, -0.6826, -0.1419, -0.7377, -0.1419, -0.7377, 0.008175, -0.6826, 0.008175, 0.2443, -0.1419, 0.2811, -0.1419, 0.2811, 0.008175, 0.2443, 0.008175, 1.411, 0.355, 1.466, 0.355, 1.466, 0.3182, 1.411, 0.3182, 1.411, 0.008175, 1.466, 0.008175, 1.466, -0.1419, 1.411, -0.1419, 1.411, 0.3182, 1.466, 0.3182, 1.466, 0.355, 1.411, 0.355, -0.6826, 0.3545, -0.7377, 0.3545, -0.7377, 0.3204, -0.6826, 0.3204, -0.7386, -0.467, -0.7377, -0.411, -0.6826, -0.411, 1.411, 0.3204, 1.466, 0.3204, 1.466, 0.3545, 1.411, 0.3545, 1.467, -0.467, 1.411, -0.411, 1.466, -0.411])
me_cube_001.materials.append(mat_wall_pattern)
me_cube_001.materials.append(mat_wall)
me_cube_001.update()
me_cube_003 = bpy.data.meshes.new('Cube.003')
me_cube_003.from_pydata([(-2.848, -0.306, 0.1523), (-2.848, -0.3, 5.848), (-3.0, 0.3, 0.0), (-3.0, 0.3, 6.0), (2.848, -0.306, 0.1523), (2.848, -0.3, 5.848), (3.0, 0.3, 0.0), (3.0, 0.3, 6.0), (-3.0, -0.306, -1.324e-18), (-3.0, -0.3, 6.0), (3.0, -0.3, 6.0), (3.0, -0.306, -1.324e-18), (-3.0, -0.3987, -1.324e-18), (3.0, -0.3987, -1.324e-18), (-2.848, -0.3987, 0.1523), (2.848, -0.3987, 0.1523), (-1.77, -0.3, 5.848), (-1.761, -0.306, 0.1523), (-1.387, -0.3, 5.848), (-1.387, -0.306, 0.1523), (-1.763, -0.3, 1.293), (-1.387, -0.3, 1.293), (2.848, -0.3, 1.293), (-2.848, -0.3, 1.293), (-2.848, -0.3, 0.8847), (-1.762, -0.3, 0.8847), (-1.387, -0.3, 0.8847), (2.848, -0.3, 0.8847), (-1.387, -0.4, 5.848), (-1.77, -0.4, 5.848), (-1.762, -0.4, 0.8847), (-1.761, -0.4, 0.1523), (-1.387, -0.4, 0.1523), (-1.387, -0.4, 0.8847), (-1.763, -0.4, 1.293), (-1.387, -0.4, 1.293), (-2.848, -0.4, 0.8847), (-2.848, -0.4, 1.293), (2.848, -0.4, 1.293), (2.848, -0.4, 0.8847), (-3.0, -0.3987, -1.324e-18), (3.0, -0.3987, -1.324e-18), (-2.848, -0.3987, 0.1523), (2.848, -0.3987, 0.1523), (-1.387, -0.3, 5.998), (-1.77, -0.3, 5.998), (-1.387, -0.4, 5.998), (-1.77, -0.4, 5.998), (-2.998, -0.3, 0.8847), (-2.998, -0.3, 1.293), (-2.998, -0.4, 0.8847), (-2.998, -0.4, 1.293), (2.998, -0.3, 1.293), (2.998, -0.3, 0.8847), (2.998, -0.4, 1.293), (2.998, -0.4, 0.8847), (-2.998, -0.306, 0.1523), (-2.998, -0.3987, 0.1523), (2.998, -0.306, 0.1523), (2.998, -0.3987, 0.1523), (-0.2174, -0.3, 5.848), (-0.2183, -0.3, 1.293), (1.875, -0.3, 5.848), (1.867, -0.3, 1.293), (-0.2176, -0.3, 4.863), (1.873, -0.3, 4.863), (-0.218, -0.3, 2.475), (1.869, -0.3, 2.475), (0.1274, -0.3, 4.863), (0.1274, -0.3, 2.475), (1.566, -0.3, 4.863), (1.566, -0.3, 2.475), (-2.848, 0.306, 0.1523), (-2.848, 0.3, 5.848), (2.848, 0.306, 0.1523), (2.848, 0.3, 5.848), (-3.0, 0.306, -1.324e-18), (-3.0, 0.3, 6.0), (3.0, 0.3, 6.0), (3.0, 0.306, -1.324e-18), (-3.0, 0.3987, -1.324e-18), (3.0, 0.3987, -1.324e-18), (-2.848, 0.3987, 0.1523), (2.848, 0.3987, 0.1523), (-1.77, 0.3, 5.848), (-1.761, 0.306, 0.1523), (-1.387, 0.3, 5.848), (-1.387, 0.306, 0.1523), (-1.763, 0.3, 1.293), (-1.387, 0.3, 1.293), (2.848, 0.3, 1.293), (-2.848, 0.3, 1.293), (-2.848, 0.3, 0.8847), (-1.762, 0.3, 0.8847), (-1.387, 0.3, 0.8847), (2.848, 0.3, 0.8847), (-1.387, 0.4, 5.848), (-1.77, 0.4, 5.848), (-1.762, 0.4, 0.8847), (-1.761, 0.4, 0.1523), (-1.387, 0.4, 0.1523), (-1.387, 0.4, 0.8847), (-1.763, 0.4, 1.293), (-1.387, 0.4, 1.293), (-2.848, 0.4, 0.8847), (-2.848, 0.4, 1.293), (2.848, 0.4, 1.293), (2.848, 0.4, 0.8847), (-3.0, 0.3987, -1.324e-18), (3.0, 0.3987, -1.324e-18), (-2.848, 0.3987, 0.1523), (2.848, 0.3987, 0.1523), (-1.387, 0.3, 5.998), (-1.77, 0.3, 5.998), (-1.387, 0.4, 5.998), (-1.77, 0.4, 5.998), (-2.998, 0.3, 0.8847), (-2.998, 0.3, 1.293), (-2.998, 0.4, 0.8847), (-2.998, 0.4, 1.293), (2.998, 0.3, 1.293), (2.998, 0.3, 0.8847), (2.998, 0.4, 1.293), (2.998, 0.4, 0.8847), (-2.998, 0.306, 0.1523), (-2.998, 0.3987, 0.1523), (2.998, 0.306, 0.1523), (2.998, 0.3987, 0.1523), (-0.2174, 0.3, 5.848), (-0.2183, 0.3, 1.293), (1.875, 0.3, 5.848), (1.867, 0.3, 1.293), (-0.2176, 0.3, 4.863), (1.873, 0.3, 4.863), (-0.218, 0.3, 2.475), (1.869, 0.3, 2.475), (0.1274, 0.3, 4.863), (0.1274, 0.3, 2.475), (1.566, 0.3, 4.863), (1.566, 0.3, 2.475), (1.566, 0.0, 2.475), (0.1274, 0.0, 2.475), (0.1274, 0.0, 4.863), (1.566, 0.0, 4.863), (1.566, 0.0, 2.475), (0.1274, 0.0, 2.475), (0.1274, 0.0, 4.863), (1.566, 0.0, 4.863), (1.566, 0.01, 2.475), (0.1274, 0.01, 2.475), (0.1274, 0.01, 4.863), (1.566, 0.01, 4.863)], [], [(8, 9, 3, 2), (140, 143, 142, 141), (6, 7, 10, 11), (4, 27, 26, 19), (2, 6, 11, 8), (7, 3, 9, 10), (0, 24, 23, 1, 9, 8), (5, 22, 27, 4, 11, 10), (8, 11, 13, 12), (1, 16, 18, 60, 62, 5, 10, 9), (44, 45, 47, 46), (59, 41, 11, 58), (40, 57, 56, 8), (4, 19, 17, 0, 14, 15), (17, 25, 24, 0), (26, 27, 39, 33), (22, 63, 61, 21, 35, 38), (21, 61, 66, 64, 60, 18), (23, 20, 16, 1), (17, 19, 32, 31), (21, 18, 28, 35), (16, 29, 47, 45), (32, 33, 30, 31), (34, 35, 28, 29), (30, 33, 35, 34), (33, 39, 38, 35), (36, 30, 34, 37), (19, 26, 33, 32), (20, 23, 37, 34), (24, 25, 30, 36), (25, 17, 31, 30), (23, 24, 48, 49), (27, 22, 52, 53), (16, 20, 34, 29), (43, 42, 40, 41), (28, 18, 44, 46), (18, 16, 45, 44), (29, 28, 46, 47), (49, 48, 50, 51), (37, 23, 49, 51), (24, 36, 50, 48), (36, 37, 51, 50), (53, 52, 54, 55), (39, 27, 53, 55), (38, 39, 55, 54), (22, 38, 54, 52), (14, 0, 56, 57), (40, 42, 57), (4, 15, 59, 58), (41, 59, 43), (60, 64, 68, 70, 65, 62), (62, 65, 67, 63, 22, 5), (65, 70, 71, 67), (67, 71, 69, 66, 61, 63), (69, 68, 64, 66), (68, 69, 141, 142), (71, 70, 143, 140), (74, 87, 94, 95), (72, 76, 77, 73, 91, 92), (75, 78, 79, 74, 95, 90), (76, 80, 81, 79), (73, 77, 78, 75, 130, 128, 86, 84), (112, 114, 115, 113), (127, 126, 79, 109), (108, 76, 124, 125), (74, 83, 82, 72, 85, 87), (85, 72, 92, 93), (94, 101, 107, 95), (90, 106, 103, 89, 129, 131), (89, 86, 128, 132, 134, 129), (91, 73, 84, 88), (85, 99, 100, 87), (89, 103, 96, 86), (84, 113, 115, 97), (100, 99, 98, 101), (102, 97, 96, 103), (98, 102, 103, 101), (101, 103, 106, 107), (104, 105, 102, 98), (87, 100, 101, 94), (88, 102, 105, 91), (92, 104, 98, 93), (93, 98, 99, 85), (91, 117, 116, 92), (95, 121, 120, 90), (84, 97, 102, 88), (111, 109, 108, 110), (96, 114, 112, 86), (86, 112, 113, 84), (97, 115, 114, 96), (117, 119, 118, 116), (105, 119, 117, 91), (92, 116, 118, 104), (104, 118, 119, 105), (121, 123, 122, 120), (107, 123, 121, 95), (106, 122, 123, 107), (90, 120, 122, 106), (82, 125, 124, 72), (108, 125, 110), (74, 126, 127, 83), (109, 111, 127), (128, 130, 133, 138, 136, 132), (130, 75, 90, 131, 135, 133), (133, 135, 139, 138), (135, 131, 129, 134, 137, 139), (137, 134, 132, 136), (70, 68, 142, 143), (69, 71, 140, 141), (144, 147, 146, 145), (148, 149, 150, 151), (138, 151, 150, 136), (139, 148, 151, 138), (136, 150, 149, 137), (137, 149, 148, 139)])
me_cube_003.polygons.foreach_set('material_index', [0, 0, 0, 0, 0, 0, 0, 0, 1, 0, 1, 1, 1, 1, 0, 1, 1, 0, 0, 0, 1, 1, 1, 1, 1, 1, 1, 1, 1, 1, 1, 0, 0, 1, 1, 1, 0, 1, 1, 1, 1, 1, 1, 1, 1, 1, 1, 1, 1, 1, 0, 0, 0, 0, 0, 1, 1, 0, 0, 0, 1, 0, 1, 1, 1, 1, 0, 1, 1, 0, 0, 0, 1, 1, 1, 1, 1, 1, 1, 1, 1, 1, 1, 0, 0, 1, 1, 1, 0, 1, 1, 1, 1, 1, 1, 1, 1, 1, 1, 1, 1, 1, 0, 0, 0, 0, 0, 1, 1, 1, 1, 1, 1, 1, 1])
_uv = me_cube_003.uv_layers.new(name='UVMap')
_uv.uv.foreach_set('vector', [0.3371, -1.187, 0.3404, 2.129, 0.672, 2.129, 0.672, -1.187, 0.3975, 2.196, 0.9424, 2.196, 0.9424, 2.525, 0.3975, 2.525, 0.672, -1.187, 0.672, 2.129, 0.3404, 2.129, 0.3371, -1.187, 2.074, -1.103, 2.074, -0.6979, -0.2662, -0.6979, -0.2662, -1.103, -1.158, 0.7391, 2.158, 0.7391, 2.158, 0.4042, -1.158, 0.4042, 2.158, 0.7391, -1.158, 0.7391, -1.158, 0.4075, 2.158, 0.4075, -1.074, -1.103, -1.074, -0.6979, -1.074, -0.4723, -1.074, 2.045, -1.158, 2.129, -1.158, -1.187, 2.074, 2.045, 2.074, -0.4723, 2.074, -0.6979, 2.074, -1.103, 2.158, -1.187, 2.158, 2.129, 2.908, -2.238, 2.908, 0.926, 2.859, 0.926, 2.859, -2.238, -1.074, 2.045, -0.4778, 2.045, -0.2662, 2.045, 0.3801, 2.045, 1.537, 2.045, 2.074, 2.045, 2.158, 2.129, -1.158, 2.129, 1.227, 1.448, 1.227, 1.65, 1.174, 1.65, 1.174, 1.448, 1.329, 1.448, 1.329, 1.529, 1.28, 1.529, 1.28, 1.448, 1.377, 1.529, 1.377, 1.448, 1.426, 1.448, 1.426, 1.529, 3.006, -2.159, 3.006, 0.074, 3.006, 0.2713, 3.006, 0.8444, 2.957, 0.8444, 2.957, -2.159, -0.4731, -1.103, -0.4737, -0.6979, -1.074, -0.6979, -1.074, -1.103, 3.213, -2.238, 3.213, -0.005102, 3.16, -0.005102, 3.16, -2.238, 0.9923, 0.4367, 0.9923, 0.5311, 0.9923, 0.7319, 0.9923, 0.8444, 0.9826, 0.8444, 0.9826, 0.4367, -0.2662, -0.4723, 0.3796, -0.4723, 0.3798, 0.1812, 0.38, 1.501, 0.3801, 2.045, -0.2662, 2.045, -1.074, -0.4723, -0.474, -0.4723, -0.4778, 2.045, -1.074, 2.045, -0.1325, 2.956, -0.1325, 2.87, -0.1325, 2.87, -0.1325, 2.956, 0.9634, 0.4531, 0.9634, 0.01444, 0.973, 0.01444, 0.973, 0.4531, 3.108, 0.322, 3.055, 0.322, 3.055, 0.2429, 3.108, 0.2429, 2.341, 0.1545, 2.077, -0.128, 2.222, -0.2629, 2.485, 0.02, 2.075, -0.4206, 1.93, -0.2855, 0.2928, -2.043, 0.4405, -2.18, 2.222, -0.2629, 2.077, -0.128, 1.93, -0.2855, 2.075, -0.4206, 2.077, -0.128, 0.4435, 1.394, 0.2967, 1.237, 1.93, -0.2855, 2.641, -0.6532, 2.222, -0.2629, 2.075, -0.4206, 2.494, -0.8107, 0.7554, 1.835, 0.7523, 1.448, 0.805, 1.448, 0.805, 1.835, 0.6996, 1.448, 0.6996, 2.021, 0.6468, 2.021, 0.6468, 1.448, 0.5941, 1.528, 0.5941, 2.1, 0.5414, 2.1, 0.5414, 1.528, 0.9105, 1.448, 0.9074, 1.835, 0.8578, 1.835, 0.8578, 1.448, 0.1277, 3.203, 0.0346, 3.203, 0.0346, 3.203, 0.1277, 3.203, 0.0346, 1.904, 0.1277, 1.904, 0.1277, 1.904, 0.0346, 1.904, 3.108, 0.322, 3.108, 2.724, 3.055, 2.724, 3.055, 0.322, 2.699, 0.8457, 2.699, -2.158, 2.779, -2.238, 2.779, 0.926, 3.108, -2.159, 3.055, -2.159, 3.055, -2.238, 3.108, -2.238, 1.167, 2.87, 1.167, 2.957, 1.167, 2.957, 1.167, 2.87, 0.4405, -2.18, 0.2928, -2.043, 0.2389, -2.101, 0.3865, -2.238, 1.016, 1.448, 1.016, 1.664, 0.9632, 1.664, 0.9632, 1.448, 0.6468, 2.021, 0.6996, 2.021, 0.6996, 2.1, 0.6468, 2.1, 0.5941, 1.528, 0.5414, 1.528, 0.5414, 1.448, 0.5941, 1.448, 2.641, -0.6532, 2.494, -0.8107, 2.552, -0.8647, 2.699, -0.7072, 1.069, 1.664, 1.069, 1.448, 1.121, 1.448, 1.121, 1.664, 3.16, -0.005102, 3.213, -0.005102, 3.213, 0.074, 3.16, 0.074, 0.2967, 1.237, 0.4435, 1.394, 0.3856, 1.448, 0.2389, 1.291, 3.213, 0.1531, 3.16, 0.1531, 3.16, 0.074, 3.213, 0.074, 2.957, 0.8444, 3.006, 0.8444, 3.006, 0.9235, 2.957, 0.9235, 2.779, -2.238, 2.699, -2.158, 2.699, -2.237, 3.006, -2.159, 2.957, -2.159, 2.957, -2.238, 3.006, -2.238, 2.779, 0.926, 2.699, 0.9248, 2.699, 0.8457, 0.3801, 2.045, 0.38, 1.501, 0.5707, 1.501, 1.366, 1.501, 1.536, 1.501, 1.537, 2.045, 1.537, 2.045, 1.536, 1.501, 1.534, 0.1812, 1.532, -0.4723, 2.074, -0.4723, 2.074, 2.045, 1.536, 1.501, 1.366, 1.501, 1.366, 0.1812, 1.534, 0.1812, 1.534, 0.1812, 1.366, 0.1812, 0.5707, 0.1812, 0.3798, 0.1812, 0.3796, -0.4723, 1.532, -0.4723, 0.5707, 0.1812, 0.5707, 1.501, 0.38, 1.501, 0.3798, 0.1812, -0.3868, 1.448, -0.3868, 2.708, -0.545, 2.708, -0.545, 1.448, -0.7032, 2.708, -0.7032, 1.448, -0.545, 1.448, -0.545, 2.708, 2.074, -1.103, -0.2662, -1.103, -0.2662, -0.6979, 2.074, -0.6979, -1.074, -1.103, -1.158, -1.187, -1.158, 2.129, -1.074, 2.045, -1.074, -0.4723, -1.074, -0.6979, 2.074, 2.045, 2.158, 2.129, 2.158, -1.187, 2.074, -1.103, 2.074, -0.6979, 2.074, -0.4723, 2.908, -2.238, 2.957, -2.238, 2.957, 0.926, 2.908, 0.926, -1.074, 2.045, -1.158, 2.129, 2.158, 2.129, 2.074, 2.045, 1.537, 2.045, 0.3801, 2.045, -0.2662, 2.045, -0.4778, 2.045, 1.227, 1.448, 1.28, 1.448, 1.28, 1.65, 1.227, 1.65, 1.329, 1.448, 1.377, 1.448, 1.377, 1.529, 1.329, 1.529, 1.475, 1.529, 1.426, 1.529, 1.426, 1.448, 1.475, 1.448, 3.006, -2.159, 3.055, -2.159, 3.055, 0.8444, 3.006, 0.8444, 3.006, 0.2713, 3.006, 0.074, -0.4731, -1.103, -1.074, -1.103, -1.074, -0.6979, -0.4737, -0.6979, 2.957, 0.9235, 3.01, 0.9235, 3.01, 3.157, 2.957, 3.157, 2.699, 1.005, 2.751, 1.005, 2.751, 3.238, 2.699, 3.238, 2.699, 2.622, 2.699, 1.522, -0.2662, -0.4723, -0.2662, 2.045, 0.3801, 2.045, 0.38, 1.501, 0.3798, 0.1812, 0.3796, -0.4723, -1.074, -0.4723, -1.074, 2.045, -0.4778, 2.045, -0.474, -0.4723, -0.1325, 2.956, -0.1325, 2.956, -0.1325, 2.87, -0.1325, 2.87, 3.16, 2.645, 3.108, 2.645, 3.108, 0.2429, 3.16, 0.2429, 3.108, -2.159, 3.108, -2.238, 3.16, -2.238, 3.16, -2.159, -1.863, 0.1545, -2.007, 0.02, -1.744, -0.2629, -1.599, -0.128, -1.598, -0.4206, 0.03729, -2.18, 0.1849, -2.043, -1.453, -0.2855, -1.744, -0.2629, -1.598, -0.4206, -1.453, -0.2855, -1.599, -0.128, -1.599, -0.128, -1.453, -0.2855, 0.181, 1.237, 0.03423, 1.394, -2.163, -0.6532, -2.016, -0.8107, -1.598, -0.4206, -1.744, -0.2629, 0.8546, 1.835, 0.805, 1.835, 0.805, 1.448, 0.8578, 1.448, 0.6996, 1.448, 0.7523, 1.448, 0.7523, 2.021, 0.6996, 2.021, 0.5941, 1.528, 0.6468, 1.528, 0.6468, 2.1, 0.5941, 2.1, 0.9105, 1.448, 0.9632, 1.448, 0.9632, 1.835, 0.9137, 1.835, 0.1277, 3.203, 0.1277, 3.203, 0.0346, 3.203, 0.0346, 3.203, 0.0346, 1.904, 0.0346, 1.904, 0.1277, 1.904, 0.1277, 1.904, 3.108, -2.159, 3.16, -2.159, 3.16, 0.2429, 3.108, 0.2429, 2.779, -2.158, 2.859, -2.238, 2.859, 0.926, 2.779, 0.8457, -0.748, 1.623, -0.748, 1.76, -0.8393, 1.76, -0.8393, 1.623, 1.167, 2.87, 1.167, 2.87, 1.167, 2.957, 1.167, 2.957, 0.03729, -2.18, 0.09123, -2.238, 0.2389, -2.101, 0.1849, -2.043, 1.016, 1.448, 1.069, 1.448, 1.069, 1.664, 1.016, 1.664, 0.7523, 2.021, 0.7523, 2.1, 0.6996, 2.1, 0.6996, 2.021, 0.5941, 1.528, 0.5941, 1.448, 0.6468, 1.448, 0.6468, 1.528, -2.163, -0.6532, -2.221, -0.7072, -2.074, -0.8647, -2.016, -0.8107, 1.174, 1.664, 1.121, 1.664, 1.121, 1.448, 1.174, 1.448, 3.01, 3.157, 3.01, 3.236, 2.957, 3.236, 2.957, 3.157, 0.181, 1.237, 0.2389, 1.291, 0.09211, 1.448, 0.03423, 1.394, 2.699, 1.005, 2.699, 0.926, 2.751, 0.926, 2.751, 1.005, 3.055, 0.8444, 3.055, 0.9235, 3.006, 0.9235, 3.006, 0.8444, 2.859, 0.926, 2.779, 0.9248, 2.779, 0.8457, 3.006, -2.159, 3.006, -2.238, 3.055, -2.238, 3.055, -2.159, 2.859, -2.238, 2.779, -2.158, 2.779, -2.237, 0.3801, 2.045, 1.537, 2.045, 1.536, 1.501, 1.366, 1.501, 0.5707, 1.501, 0.38, 1.501, 1.537, 2.045, 2.074, 2.045, 2.074, -0.4723, 1.532, -0.4723, 1.534, 0.1812, 1.536, 1.501, 1.536, 1.501, 1.534, 0.1812, 1.366, 0.1812, 1.366, 1.501, 1.534, 0.1812, 1.532, -0.4723, 0.3796, -0.4723, 0.3798, 0.1812, 0.5707, 0.1812, 1.366, 0.1812, 0.5707, 0.1812, 0.3798, 0.1812, 0.38, 1.501, 0.5707, 1.501, 0.07726, 2.207, 0.07726, 1.448, 0.2355, 1.448, 0.2355, 2.207, -0.08095, 2.207, -0.08095, 1.448, 0.07726, 1.448, 0.07726, 2.207, -0.4116, 1.586, -0.4116, -0.009861, 0.5501, -0.009878, 0.5501, 1.586, -0.7032, 2.708, -1.462, 2.708, -1.462, 1.448, -0.7032, 1.448, 0.3884, 2.207, 0.2355, 2.207, 0.2355, 1.448, 0.3884, 1.448, -0.2339, 2.708, -0.3868, 2.708, -0.3868, 1.448, -0.2339, 1.448, -0.2339, 1.448, -0.08095, 1.448, -0.08095, 2.708, -0.2339, 2.708, 0.5414, 2.207, 0.3884, 2.207, 0.3884, 1.448, 0.5414, 1.448])
me_cube_003.materials.append(mat_wall_pattern)
me_cube_003.materials.append(mat_wall)
me_cube_003.update()
me_cube_005 = bpy.data.meshes.new('Cube.005')
me_cube_005.from_pydata([(0.003047, -0.15, 0.0), (0.003047, -0.15, 4.5), (0.003047, 0.15, 0.0), (0.003047, 0.15, 4.5), (1.613, -0.15, 0.0), (1.613, -0.15, 4.5), (1.613, 0.15, 0.0), (1.613, 0.15, 4.5), (0.4828, -0.15, 4.5), (0.4828, -0.15, 0.0), (1.13, -0.15, 4.5), (1.129, -0.15, 0.0), (1.613, -0.15, 3.69), (0.003047, -0.15, 3.69), (0.4828, -0.15, 3.69), (1.13, -0.15, 3.69), (1.613, -0.15, 3.39), (0.003047, -0.15, 3.39), (1.13, -0.15, 3.39), (0.4828, -0.15, 3.39), (0.5339, -0.1823, 3.723), (0.7887, -0.1523, 3.439), (0.7252, -0.15, 3.69), (0.5339, -0.1823, 3.9), (0.8247, -0.1523, 3.439), (0.8881, -0.15, 3.69), (0.4828, -0.15, 3.933), (0.8881, -0.15, 3.933), (0.7252, -0.15, 3.933), (1.13, -0.15, 3.933), (0.7887, -0.1523, 3.482), (0.8247, -0.1523, 3.482), (0.7252, -0.15, 3.532), (0.8879, -0.1823, 3.723), (1.079, -0.1823, 3.723), (0.7254, -0.1823, 3.723), (1.079, -0.1823, 3.9), (0.725, -0.1823, 3.9), (0.8884, -0.1823, 3.9), (1.13, -0.1823, 3.69), (1.13, -0.1823, 3.933), (0.7252, -0.1823, 3.69), (0.8881, -0.1823, 3.69), (0.8881, -0.1823, 3.933), (0.7252, -0.1823, 3.933), (0.4828, -0.1823, 3.933), (0.4828, -0.1823, 3.69), (1.079, -0.2023, 3.723), (1.079, -0.2023, 3.9), (0.7254, -0.2023, 3.723), (0.8879, -0.2023, 3.723), (0.8884, -0.2023, 3.9), (0.725, -0.2023, 3.9), (0.5339, -0.2023, 3.9), (0.5339, -0.2023, 3.723), (0.7252, -0.15, 3.39), (0.7252, -0.15, 3.532), (0.8881, -0.15, 3.39), (0.8881, -0.15, 3.532), (0.7887, -0.16, 3.482), (0.7887, -0.16, 3.439), (0.8247, -0.16, 3.439), (0.8247, -0.16, 3.482), (0.7911, -0.1677, 3.477), (0.7911, -0.1677, 3.444), (0.8223, -0.1677, 3.444), (0.8223, -0.1677, 3.477), (1.129, -0.15, 1.992), (1.613, -0.15, 1.992), (1.613, -0.15, 2.391), (1.13, -0.15, 2.391), (1.307, -0.15, 1.992), (1.307, -0.15, 2.391), (1.487, -0.15, 2.391), (1.487, -0.15, 1.992), (1.475, -0.16, 2.026), (1.319, -0.16, 2.026), (1.475, -0.16, 2.357), (1.319, -0.16, 2.357), (1.487, -0.15, 1.992), (1.307, -0.15, 1.992), (1.487, -0.15, 2.391), (1.307, -0.15, 2.391), (1.475, -0.16, 2.085), (1.319, -0.16, 2.085), (1.37, -0.16, 2.026), (1.37, -0.16, 2.085), (1.424, -0.16, 2.026), (1.424, -0.16, 2.085), (1.424, -0.17, 2.026), (1.37, -0.17, 2.026), (1.37, -0.17, 2.085), (1.424, -0.17, 2.085), (1.432, -0.1685, 2.045), (1.409, -0.1685, 2.017), (1.424, -0.17, 2.026), (1.429, -0.1685, 2.031), (1.42, -0.1685, 2.021), (1.384, -0.1685, 2.017), (1.361, -0.1685, 2.045), (1.37, -0.17, 2.026), (1.373, -0.1685, 2.021), (1.364, -0.1685, 2.031), (1.361, -0.1685, 2.066), (1.384, -0.1685, 2.094), (1.37, -0.17, 2.085), (1.364, -0.1685, 2.08), (1.373, -0.1685, 2.09), (1.409, -0.1685, 2.094), (1.432, -0.1685, 2.066), (1.424, -0.17, 2.085), (1.42, -0.1685, 2.09), (1.429, -0.1685, 2.08), (1.409, -0.1815, 2.017), (1.432, -0.1815, 2.045), (1.42, -0.1815, 2.021), (1.429, -0.1815, 2.031), (1.361, -0.1815, 2.045), (1.384, -0.1815, 2.017), (1.364, -0.1815, 2.031), (1.373, -0.1815, 2.021), (1.384, -0.1815, 2.094), (1.361, -0.1815, 2.066), (1.373, -0.1815, 2.09), (1.364, -0.1815, 2.08), (1.432, -0.1815, 2.066), (1.409, -0.1815, 2.094), (1.429, -0.1815, 2.08), (1.42, -0.1815, 2.09), (0.003047, 0.15, 0.0), (0.003047, 0.15, 4.5), (1.613, 0.15, 0.0), (1.613, 0.15, 4.5), (0.4828, 0.15, 4.5), (0.4828, 0.15, 0.0), (1.13, 0.15, 4.5), (1.129, 0.15, 0.0), (1.613, 0.15, 3.69), (0.003047, 0.15, 3.69), (0.4828, 0.15, 3.69), (1.13, 0.15, 3.69), (1.613, 0.15, 3.39), (0.003047, 0.15, 3.39), (1.13, 0.15, 3.39), (0.4828, 0.15, 3.39), (0.5339, 0.1823, 3.723), (0.7887, 0.1523, 3.439), (0.7252, 0.15, 3.69), (0.5339, 0.1823, 3.9), (0.8247, 0.1523, 3.439), (0.8881, 0.15, 3.69), (0.4828, 0.15, 3.933), (0.8881, 0.15, 3.933), (0.7252, 0.15, 3.933), (1.13, 0.15, 3.933), (0.7887, 0.1523, 3.482), (0.8247, 0.1523, 3.482), (0.7252, 0.15, 3.532), (0.8879, 0.1823, 3.723), (1.079, 0.1823, 3.723), (0.7254, 0.1823, 3.723), (1.079, 0.1823, 3.9), (0.725, 0.1823, 3.9), (0.8884, 0.1823, 3.9), (1.13, 0.1823, 3.69), (1.13, 0.1823, 3.933), (0.7252, 0.1823, 3.69), (0.8881, 0.1823, 3.69), (0.8881, 0.1823, 3.933), (0.7252, 0.1823, 3.933), (0.4828, 0.1823, 3.933), (0.4828, 0.1823, 3.69), (1.079, 0.2023, 3.723), (1.079, 0.2023, 3.9), (0.7254, 0.2023, 3.723), (0.8879, 0.2023, 3.723), (0.8884, 0.2023, 3.9), (0.725, 0.2023, 3.9), (0.5339, 0.2023, 3.9), (0.5339, 0.2023, 3.723), (0.7252, 0.15, 3.39), (0.7252, 0.15, 3.532), (0.8881, 0.15, 3.39), (0.8881, 0.15, 3.532), (0.7887, 0.16, 3.482), (0.7887, 0.16, 3.439), (0.8247, 0.16, 3.439), (0.8247, 0.16, 3.482), (0.7911, 0.1677, 3.477), (0.7911, 0.1677, 3.444), (0.8223, 0.1677, 3.444), (0.8223, 0.1677, 3.477), (1.129, 0.15, 1.992), (1.613, 0.15, 1.992), (1.613, 0.15, 2.391), (1.13, 0.15, 2.391), (1.307, 0.15, 1.992), (1.307, 0.15, 2.391), (1.487, 0.15, 2.391), (1.487, 0.15, 1.992), (1.475, 0.16, 2.026), (1.319, 0.16, 2.026), (1.475, 0.16, 2.357), (1.319, 0.16, 2.357), (1.487, 0.15, 1.992), (1.307, 0.15, 1.992), (1.487, 0.15, 2.391), (1.307, 0.15, 2.391), (1.475, 0.16, 2.085), (1.319, 0.16, 2.085), (1.37, 0.16, 2.026), (1.37, 0.16, 2.085), (1.424, 0.16, 2.026), (1.424, 0.16, 2.085), (1.424, 0.17, 2.026), (1.37, 0.17, 2.026), (1.37, 0.17, 2.085), (1.424, 0.17, 2.085), (1.432, 0.1685, 2.045), (1.409, 0.1685, 2.017), (1.424, 0.17, 2.026), (1.429, 0.1685, 2.031), (1.42, 0.1685, 2.021), (1.384, 0.1685, 2.017), (1.361, 0.1685, 2.045), (1.37, 0.17, 2.026), (1.373, 0.1685, 2.021), (1.364, 0.1685, 2.031), (1.361, 0.1685, 2.066), (1.384, 0.1685, 2.094), (1.37, 0.17, 2.085), (1.364, 0.1685, 2.08), (1.373, 0.1685, 2.09), (1.409, 0.1685, 2.094), (1.432, 0.1685, 2.066), (1.424, 0.17, 2.085), (1.42, 0.1685, 2.09), (1.429, 0.1685, 2.08), (1.409, 0.1815, 2.017), (1.432, 0.1815, 2.045), (1.42, 0.1815, 2.021), (1.429, 0.1815, 2.031), (1.361, 0.1815, 2.045), (1.384, 0.1815, 2.017), (1.364, 0.1815, 2.031), (1.373, 0.1815, 2.021), (1.384, 0.1815, 2.094), (1.361, 0.1815, 2.066), (1.373, 0.1815, 2.09), (1.364, 0.1815, 2.08), (1.432, 0.1815, 2.066), (1.409, 0.1815, 2.094), (1.429, 0.1815, 2.08), (1.42, 0.1815, 2.09)], [(56, 32), (181, 157)], [(0, 17, 13, 1, 3, 2), (6, 7, 5, 12, 16, 69, 68, 4), (4, 68, 74, 71, 67, 11), (2, 6, 4, 11, 9, 0), (25, 15, 39, 42), (9, 19, 17, 0), (11, 67, 70, 18, 57, 55, 19, 9), (15, 12, 5, 10, 29), (13, 14, 26, 8, 1), (29, 27, 43, 40), (18, 16, 12, 15), (17, 19, 14, 13), (19, 55, 56, 22, 14), (22, 56, 58, 25), (27, 28, 44, 43), (37, 23, 53, 52), (25, 58, 57, 18, 15), (15, 29, 40, 39), (28, 26, 45, 44), (26, 14, 46, 45), (24, 31, 62, 61), (14, 22, 41, 46), (22, 25, 42, 41), (1, 8, 10, 5, 7, 3), (29, 10, 8, 26), (36, 34, 39, 40), (33, 35, 41, 42), (38, 36, 40, 43), (34, 33, 42, 39), (37, 38, 43, 44), (20, 23, 45, 46), (35, 20, 46, 41), (23, 37, 44, 45), (53, 54, 49, 50, 47, 48, 51, 52), (23, 20, 54, 53), (33, 34, 47, 50), (35, 33, 50, 49), (20, 35, 49, 54), (38, 37, 52, 51), (36, 38, 51, 48), (34, 36, 48, 47), (21, 30, 56, 55), (24, 21, 55, 57), (31, 24, 57, 58), (30, 31, 58, 56), (62, 59, 63, 66), (30, 21, 60, 59), (31, 30, 59, 62), (21, 24, 61, 60), (66, 63, 64, 65), (60, 61, 65, 64), (61, 62, 66, 65), (59, 60, 64, 63), (78, 84, 86, 88, 83, 77), (67, 71, 72, 70), (70, 72, 73, 69, 16, 18), (74, 73, 81, 79), (73, 74, 68, 69), (73, 72, 82, 81), (72, 71, 80, 82), (71, 74, 79, 80), (75, 87, 85, 76, 80, 79), (78, 77, 81, 82), (76, 84, 78, 82, 80), (77, 83, 75, 79, 81), (83, 88, 87, 75), (91, 90, 100, 99, 103, 105), (85, 86, 84, 76), (87, 88, 92, 89), (88, 86, 91, 92), (86, 85, 90, 91), (85, 87, 89, 90), (108, 104, 121, 126), (103, 99, 117, 122), (113, 115, 116, 114, 125, 127, 128, 126, 121, 123, 124, 122, 117, 119, 120, 118), (93, 109, 125, 114), (92, 91, 105, 104, 108, 110), (90, 89, 95, 94, 98, 100), (89, 92, 110, 109, 93, 95), (93, 96, 95), (96, 97, 95), (97, 94, 95), (98, 101, 100), (101, 102, 100), (102, 99, 100), (103, 106, 105), (106, 107, 105), (107, 104, 105), (108, 111, 110), (111, 112, 110), (112, 109, 110), (98, 118, 120, 101), (101, 120, 119, 102), (102, 119, 117, 99), (121, 104, 107, 123), (123, 107, 106, 124), (124, 106, 103, 122), (125, 109, 112, 127), (127, 112, 111, 128), (128, 111, 108, 126), (93, 114, 116, 96), (96, 116, 115, 97), (97, 115, 113, 94), (98, 94, 113, 118), (131, 136, 192, 196, 199, 193), (150, 167, 164, 140), (134, 129, 142, 144), (136, 134, 144, 180, 182, 143, 195, 192), (140, 154, 135, 132, 137), (138, 130, 133, 151, 139), (154, 165, 168, 152), (143, 140, 137, 141), (142, 138, 139, 144), (144, 139, 147, 181, 180), (147, 150, 183, 181), (152, 168, 169, 153), (162, 177, 178, 148), (150, 140, 143, 182, 183), (140, 164, 165, 154), (153, 169, 170, 151), (151, 170, 171, 139), (149, 186, 187, 156), (139, 171, 166, 147), (147, 166, 167, 150), (154, 151, 133, 135), (161, 165, 164, 159), (158, 167, 166, 160), (163, 168, 165, 161), (159, 164, 167, 158), (162, 169, 168, 163), (145, 171, 170, 148), (160, 166, 171, 145), (148, 170, 169, 162), (178, 177, 176, 173, 172, 175, 174, 179), (148, 178, 179, 145), (158, 175, 172, 159), (160, 174, 175, 158), (145, 179, 174, 160), (163, 176, 177, 162), (161, 173, 176, 163), (159, 172, 173, 161), (146, 180, 181, 155), (149, 182, 180, 146), (156, 183, 182, 149), (155, 181, 183, 156), (187, 191, 188, 184), (155, 184, 185, 146), (156, 187, 184, 155), (146, 185, 186, 149), (191, 190, 189, 188), (185, 189, 190, 186), (186, 190, 191, 187), (184, 188, 189, 185), (203, 202, 208, 213, 211, 209), (192, 195, 197, 196), (195, 143, 141, 194, 198, 197), (199, 204, 206, 198), (198, 194, 193, 199), (198, 206, 207, 197), (197, 207, 205, 196), (196, 205, 204, 199), (200, 204, 205, 201, 210, 212), (203, 207, 206, 202), (201, 205, 207, 203, 209), (202, 206, 204, 200, 208), (208, 200, 212, 213), (216, 230, 228, 224, 225, 215), (210, 201, 209, 211), (212, 214, 217, 213), (213, 217, 216, 211), (211, 216, 215, 210), (210, 215, 214, 212), (233, 251, 246, 229), (228, 247, 242, 224), (238, 243, 245, 244, 242, 247, 249, 248, 246, 251, 253, 252, 250, 239, 241, 240), (218, 239, 250, 234), (217, 235, 233, 229, 230, 216), (215, 225, 223, 219, 220, 214), (214, 220, 218, 234, 235, 217), (218, 220, 221), (221, 220, 222), (222, 220, 219), (223, 225, 226), (226, 225, 227), (227, 225, 224), (228, 230, 231), (231, 230, 232), (232, 230, 229), (233, 235, 236), (236, 235, 237), (237, 235, 234), (223, 226, 245, 243), (226, 227, 244, 245), (227, 224, 242, 244), (246, 248, 232, 229), (248, 249, 231, 232), (249, 247, 228, 231), (250, 252, 237, 234), (252, 253, 236, 237), (253, 251, 233, 236), (218, 221, 241, 239), (221, 222, 240, 241), (222, 219, 238, 240), (223, 243, 238, 219)])
me_cube_005.polygons.foreach_set('material_index', [0, 0, 0, 0, 1, 0, 0, 0, 0, 1, 0, 0, 0, 0, 1, 1, 0, 1, 1, 1, 1, 1, 1, 0, 0, 1, 1, 1, 1, 1, 1, 1, 1, 1, 1, 1, 1, 1, 1, 1, 1, 0, 0, 0, 0, 1, 1, 1, 1, 1, 1, 1, 1, 1, 0, 0, 0, 0, 0, 0, 0, 1, 1, 1, 1, 1, 0, 1, 1, 1, 1, 1, 1, 1, 1, 1, 0, 0, 0, 0, 0, 0, 0, 0, 0, 0, 0, 0, 0, 0, 0, 1, 1, 1, 1, 1, 1, 1, 1, 1, 1, 1, 1, 1, 0, 1, 0, 0, 0, 0, 1, 0, 0, 0, 0, 1, 1, 0, 1, 1, 1, 1, 1, 1, 0, 1, 1, 1, 1, 1, 1, 1, 1, 1, 1, 1, 1, 1, 1, 1, 1, 0, 0, 0, 0, 1, 1, 1, 1, 1, 1, 1, 1, 1, 0, 0, 0, 0, 0, 0, 0, 1, 1, 1, 1, 1, 0, 1, 1, 1, 1, 1, 1, 1, 1, 1, 0, 0, 0, 0, 0, 0, 0, 0, 0, 0, 0, 0, 0, 0, 0, 1, 1, 1, 1, 1, 1, 1, 1, 1, 1, 1, 1, 1])
_uv = me_cube_005.uv_layers.new(name='UVMap')
_uv.uv.foreach_set('vector', [0.7084, 1.0, 0.7084, 0.2468, 0.7084, 0.1799, 0.7084, 0.0, 0.7751, 0.0, 0.7751, 1.0, 0.7751, 0.9977, 0.7751, 0.0, 0.8418, 0.0, 0.8418, 0.1795, 0.8418, 0.2462, 0.8418, 0.4676, 0.8418, 0.5561, 0.8418, 0.9977, 0.0, 1.0, 0.0, 0.5574, 0.0277, 0.5574, 0.0674, 0.5574, 0.1064, 0.5574, 0.1065, 1.0, 0.9084, 0.3542, 0.9084, 0.7067, 0.8418, 0.7067, 0.8418, 0.6007, 0.8418, 0.4593, 0.8418, 0.3542, 0.4931, 0.3829, 0.4931, 0.6114, 0.4623, 0.6114, 0.4623, 0.3829, 0.2486, 1.0, 0.2486, 0.2468, 0.3542, 0.2468, 0.3542, 1.0, 0.1065, 1.0, 0.1064, 0.5574, 0.1063, 0.4687, 0.1063, 0.2468, 0.1595, 0.2468, 0.1953, 0.2468, 0.2486, 0.2468, 0.2486, 1.0, 0.1063, 0.1799, 0.0, 0.1799, 0.0, 0.0, 0.1062, 0.0, 0.1063, 0.1261, 0.3542, 0.1799, 0.2486, 0.1799, 0.2486, 0.1261, 0.2486, 0.0, 0.3542, 0.0, 0.524, 0.6082, 0.524, 0.3809, 0.5548, 0.3809, 0.5548, 0.6082, 0.1063, 0.2468, 0.0, 0.2468, 0.0, 0.1799, 0.1063, 0.1799, 0.3542, 0.2468, 0.2486, 0.2468, 0.2486, 0.1799, 0.3542, 0.1799, 0.2486, 0.2468, 0.1953, 0.2468, 0.1953, 0.2152, 0.1953, 0.1799, 0.2486, 0.1799, 0.1953, 0.1799, 0.1953, 0.2152, 0.1595, 0.2152, 0.1595, 0.1799, 0.524, 0.3809, 0.524, 0.2278, 0.5548, 0.2278, 0.5548, 0.3809, 0.9618, 0.1795, 0.9618, 0.0, 0.9809, 0.0, 0.9809, 0.1795, 0.1595, 0.1799, 0.1595, 0.2152, 0.1595, 0.2468, 0.1063, 0.2468, 0.1063, 0.1799, 0.5548, 0.8393, 0.5548, 0.6082, 0.5856, 0.6082, 0.5856, 0.8393, 0.524, 0.2278, 0.524, 2.844e-08, 0.5548, 2.844e-08, 0.5548, 0.2278, 0.4931, 0.6114, 0.4931, 0.842, 0.4623, 0.842, 0.4623, 0.6114, 0.3284, 0.6524, 0.3284, 0.6115, 0.3357, 0.6115, 0.3357, 0.6524, 0.4931, 6.885e-09, 0.4931, 0.229, 0.4623, 0.229, 0.4623, 8.233e-09, 0.4931, 0.229, 0.4931, 0.3829, 0.4623, 0.3829, 0.4623, 0.229, 0.8418, 0.3542, 0.8418, 0.2486, 0.8418, 0.1062, 0.8418, -1.03e-08, 0.9084, -1.322e-08, 0.9084, 0.3542, 0.1063, 0.1261, 0.1062, 0.0, 0.2486, 0.0, 0.2486, 0.1261, 0.2001, 0.04826, 0.03107, 0.04828, -1.725e-12, 3.947e-05, 0.2311, 1.01e-08, 0.03107, 0.2287, 0.03107, 0.3823, -1.672e-08, 0.3825, -9.991e-09, 0.2286, 0.2001, 0.2283, 0.2001, 0.04826, 0.2311, 1.01e-08, 0.2311, 0.2286, 0.03107, 0.04828, 0.03107, 0.2287, -9.991e-09, 0.2286, -1.725e-12, 3.947e-05, 0.2001, 0.3827, 0.2001, 0.2283, 0.2311, 0.2286, 0.2311, 0.3825, 0.03107, 0.5632, 0.2001, 0.5632, 0.2311, 0.6115, -2.673e-08, 0.6115, 0.03107, 0.3823, 0.03107, 0.5632, -2.673e-08, 0.6115, -1.672e-08, 0.3825, 0.2001, 0.5632, 0.2001, 0.3827, 0.2311, 0.3825, 0.2311, 0.6115, 0.7546, 0.5149, 0.5856, 0.5149, 0.5856, 0.334, 0.5856, 0.1805, 0.5856, 2.153e-05, 0.7547, 3.299e-08, 0.7546, 0.1801, 0.7546, 0.3345, 0.05726, 0.6115, 0.05726, 0.78, 0.03817, 0.78, 0.03817, 0.6115, 0.9427, 0.3345, 0.9427, 0.5149, 0.9237, 0.5149, 0.9237, 0.3345, 0.9427, 0.1809, 0.9427, 0.3345, 0.9237, 0.3345, 0.9237, 0.1809, 0.9427, 1.567e-08, 0.9427, 0.1809, 0.9237, 0.1809, 0.9237, 1.65e-08, 0.9618, 0.3331, 0.9618, 0.1795, 0.9809, 0.1795, 0.9809, 0.3331, 0.9618, 0.5122, 0.9618, 0.3331, 0.9809, 0.3331, 0.9809, 0.5122, 0.0, 0.7805, 0.0, 0.6115, 0.01909, 0.6115, 0.01909, 0.7805, 0.1814, 0.2357, 0.1814, 0.2262, 0.1953, 0.2152, 0.1953, 0.2468, 0.1734, 0.2357, 0.1814, 0.2357, 0.1953, 0.2468, 0.1595, 0.2468, 0.1734, 0.2262, 0.1734, 0.2357, 0.1595, 0.2468, 0.1595, 0.2152, 0.1814, 0.2262, 0.1734, 0.2262, 0.1595, 0.2152, 0.1953, 0.2152, 0.2917, 0.6861, 0.2917, 0.6523, 0.2991, 0.6549, 0.2991, 0.6843, 0.3137, 0.6115, 0.3137, 0.6523, 0.3064, 0.6523, 0.3064, 0.6115, 0.2844, 0.6861, 0.2844, 0.6523, 0.2917, 0.6523, 0.2917, 0.6861, 0.2844, 0.6115, 0.2844, 0.6455, 0.2771, 0.6455, 0.2771, 0.6115, 0.3383, 0.6564, 0.3678, 0.6564, 0.3678, 0.6883, 0.3383, 0.6883, 0.2771, 0.6115, 0.2771, 0.6455, 0.2698, 0.6433, 0.2698, 0.6137, 0.3357, 0.6524, 0.3357, 0.6115, 0.343, 0.6159, 0.343, 0.6479, 0.3064, 0.6115, 0.3064, 0.6523, 0.2991, 0.6476, 0.2991, 0.6158, 0.7445, 0.5477, 0.7445, 0.8072, 0.6967, 0.8072, 0.6456, 0.8072, 0.5973, 0.8072, 0.5973, 0.5477, 0.1064, 0.5574, 0.0674, 0.5574, 0.0674, 0.4687, 0.1063, 0.4687, 0.1063, 0.4687, 0.0674, 0.4687, 0.0277, 0.4687, 0.0, 0.4687, 0.0, 0.2468, 0.1063, 0.2468, 0.8418, 0.7067, 0.8418, 0.7067, 0.8418, 0.7067, 0.8418, 0.7067, 0.0277, 0.4687, 0.0277, 0.5574, 0.0, 0.5574, 0.0, 0.4687, 0.8418, 0.7067, 0.8418, 0.7067, 0.8418, 0.7067, 0.8418, 0.7067, 0.8418, 0.7067, 0.8418, 0.7067, 0.8418, 0.7067, 0.8418, 0.7067, 0.8418, 0.7067, 0.8418, 0.7067, 0.8418, 0.7067, 0.8418, 0.7067, 0.5973, 0.8632, 0.6456, 0.8632, 0.6967, 0.8632, 0.7445, 0.8632, 0.7562, 0.8959, 0.5856, 0.8959, 0.7445, 0.5477, 0.5973, 0.5477, 0.5856, 0.515, 0.7562, 0.5149, 0.7445, 0.8632, 0.7445, 0.8072, 0.7445, 0.5477, 0.7562, 0.5149, 0.7562, 0.8959, 0.5973, 0.5477, 0.5973, 0.8072, 0.5973, 0.8632, 0.5856, 0.8959, 0.5856, 0.515, 0.5973, 0.8072, 0.6456, 0.8072, 0.6456, 0.8632, 0.5973, 0.8632, 0.9102, 0.6917, 0.9102, 0.7047, 0.9102, 0.7047, 0.9084, 0.7005, 0.9084, 0.696, 0.9102, 0.6917, 0.6967, 0.8632, 0.6967, 0.8072, 0.7445, 0.8072, 0.7445, 0.8632, 0.4403, 0.6674, 0.4403, 0.6115, 0.4499, 0.6115, 0.4499, 0.6674, 0.2558, 0.6623, 0.2558, 0.6115, 0.2654, 0.6115, 0.2654, 0.6623, 0.4308, 0.6115, 0.4308, 0.6673, 0.4212, 0.6673, 0.4212, 0.6115, 0.4212, 0.6115, 0.4212, 0.6625, 0.4117, 0.6625, 0.4117, 0.6115, 0.3554, 0.6454, 0.3554, 0.6217, 0.3678, 0.6217, 0.3678, 0.6454, 0.4623, 0.6353, 0.4623, 0.6546, 0.4499, 0.6546, 0.4499, 0.6353, 0.0976, 0.6842, 0.08697, 0.6806, 0.07919, 0.6709, 0.07634, 0.6575, 0.07634, 0.6382, 0.07919, 0.6248, 0.08697, 0.6151, 0.0976, 0.6115, 0.1215, 0.6115, 0.1321, 0.6151, 0.1399, 0.6248, 0.1427, 0.6382, 0.1427, 0.6575, 0.1399, 0.6709, 0.1321, 0.6806, 0.1215, 0.6842, 0.2091, 0.654, 0.2091, 0.6346, 0.2215, 0.6346, 0.2215, 0.654, 0.9221, 0.6917, 0.9102, 0.6917, 0.9102, 0.6917, 0.9134, 0.6898, 0.9189, 0.6898, 0.9221, 0.6917, 0.9102, 0.7047, 0.9221, 0.7047, 0.9221, 0.7047, 0.9189, 0.7067, 0.9134, 0.7067, 0.9102, 0.7047, 0.9221, 0.7047, 0.9221, 0.6917, 0.9221, 0.6917, 0.9239, 0.696, 0.9239, 0.7005, 0.9221, 0.7047, 0.9239, 0.7005, 0.9232, 0.7036, 0.9221, 0.7047, 0.9159, 0.5635, 0.9159, 0.5658, 0.9156, 0.5647, 0.9214, 0.7059, 0.9189, 0.7067, 0.9221, 0.7047, 0.9134, 0.7067, 0.9109, 0.7059, 0.9102, 0.7047, 0.9166, 0.5682, 0.9166, 0.566, 0.9169, 0.5671, 0.9091, 0.7036, 0.9084, 0.7005, 0.9102, 0.7047, 0.9084, 0.696, 0.9091, 0.6929, 0.9102, 0.6917, 0.9156, 0.5682, 0.9156, 0.5658, 0.9159, 0.5669, 0.9109, 0.6906, 0.9134, 0.6898, 0.9102, 0.6917, 0.9189, 0.6898, 0.9214, 0.6906, 0.9221, 0.6917, 0.9163, 0.5635, 0.9163, 0.5658, 0.9159, 0.5646, 0.9232, 0.6929, 0.9239, 0.696, 0.9221, 0.6917, 0.3926, 0.6221, 0.3802, 0.6221, 0.3802, 0.6115, 0.3926, 0.6115, 0.4623, 0.6769, 0.4499, 0.6769, 0.4499, 0.6677, 0.4623, 0.6677, 0.4623, 0.6677, 0.4499, 0.6677, 0.4499, 0.6546, 0.4623, 0.6546, 0.3678, 0.6217, 0.3554, 0.6217, 0.3554, 0.6115, 0.3678, 0.6115, 0.4499, 0.6115, 0.4623, 0.6115, 0.4623, 0.6218, 0.4499, 0.6218, 0.4499, 0.6218, 0.4623, 0.6218, 0.4623, 0.6353, 0.4499, 0.6353, 0.2215, 0.6346, 0.2091, 0.6346, 0.2091, 0.6212, 0.2215, 0.6212, 0.2215, 0.6212, 0.2091, 0.6212, 0.2091, 0.6115, 0.2215, 0.6115, 0.3678, 0.6564, 0.3554, 0.6564, 0.3554, 0.6454, 0.3678, 0.6454, 0.2091, 0.654, 0.2215, 0.654, 0.2215, 0.6673, 0.2091, 0.6673, 0.2091, 0.6673, 0.2215, 0.6673, 0.2215, 0.6771, 0.2091, 0.6771, 0.3926, 0.6566, 0.3802, 0.6566, 0.3802, 0.646, 0.3926, 0.646, 0.3926, 0.6221, 0.3926, 0.646, 0.3802, 0.646, 0.3802, 0.6221, 0.7084, 1.0, 0.6019, 1.0, 0.6021, 0.5574, 0.641, 0.5574, 0.6807, 0.5574, 0.7084, 0.5574, 0.4931, 0.3829, 0.524, 0.3829, 0.524, 0.6114, 0.4931, 0.6114, 0.4598, 1.0, 0.3542, 1.0, 0.3542, 0.2468, 0.4598, 0.2468, 0.6019, 1.0, 0.4598, 1.0, 0.4598, 0.2468, 0.5131, 0.2468, 0.549, 0.2468, 0.6021, 0.2468, 0.6021, 0.4687, 0.6021, 0.5574, 0.6022, 0.1799, 0.6022, 0.1261, 0.6022, 0.0, 0.7084, 0.0, 0.7084, 0.1799, 0.3542, 0.1799, 0.3542, 0.0, 0.4598, 0.0, 0.4598, 0.1261, 0.4598, 0.1799, 0.5856, 0.6082, 0.5548, 0.6082, 0.5548, 0.3809, 0.5856, 0.3809, 0.6021, 0.2468, 0.6022, 0.1799, 0.7084, 0.1799, 0.7084, 0.2468, 0.3542, 0.2468, 0.3542, 0.1799, 0.4598, 0.1799, 0.4598, 0.2468, 0.4598, 0.2468, 0.4598, 0.1799, 0.5131, 0.1799, 0.5131, 0.2152, 0.5131, 0.2468, 0.5131, 0.1799, 0.549, 0.1799, 0.549, 0.2152, 0.5131, 0.2152, 0.5856, 0.3809, 0.5548, 0.3809, 0.5548, 0.2278, 0.5856, 0.2278, 1.0, 0.1795, 0.9809, 0.1795, 0.9809, 0.0, 1.0, 0.0, 0.549, 0.1799, 0.6022, 0.1799, 0.6021, 0.2468, 0.549, 0.2468, 0.549, 0.2152, 0.5548, 0.8393, 0.524, 0.8393, 0.524, 0.6082, 0.5548, 0.6082, 0.5856, 0.2278, 0.5548, 0.2278, 0.5548, 2.844e-08, 0.5856, 2.844e-08, 0.4931, 0.6114, 0.524, 0.6114, 0.524, 0.842, 0.4931, 0.842, 0.3284, 0.6524, 0.321, 0.6524, 0.321, 0.6115, 0.3284, 0.6115, 0.4931, 6.885e-09, 0.524, 5.536e-09, 0.524, 0.229, 0.4931, 0.229, 0.4931, 0.229, 0.524, 0.229, 0.524, 0.3829, 0.4931, 0.3829, 0.6022, 0.1261, 0.4598, 0.1261, 0.4598, 0.0, 0.6022, 0.0, 0.4312, 0.5632, 0.4623, 0.6115, 0.2311, 0.6114, 0.2622, 0.5632, 0.2622, 0.3828, 0.2311, 0.3829, 0.2311, 0.229, 0.2622, 0.2292, 0.4312, 0.3831, 0.4623, 0.3829, 0.4623, 0.6115, 0.4312, 0.5632, 0.2622, 0.5632, 0.2311, 0.6114, 0.2311, 0.3829, 0.2622, 0.3828, 0.4312, 0.2288, 0.4623, 0.229, 0.4623, 0.3829, 0.4312, 0.3831, 0.2622, 0.04828, 0.2311, 1.01e-08, 0.4623, 2.021e-08, 0.4312, 0.04828, 0.2622, 0.2292, 0.2311, 0.229, 0.2311, 1.01e-08, 0.2622, 0.04828, 0.4312, 0.04828, 0.4623, 2.021e-08, 0.4623, 0.229, 0.4312, 0.2288, 0.9236, -1.651e-08, 0.9236, 0.1805, 0.9237, 0.3349, 0.9237, 0.5149, 0.7547, 0.5149, 0.7547, 0.3345, 0.7547, 0.1809, 0.7547, -2.389e-08, 0.05726, 0.6115, 0.07634, 0.6115, 0.07634, 0.78, 0.05726, 0.78, 0.9427, 0.3345, 0.9618, 0.3345, 0.9618, 0.5149, 0.9427, 0.5149, 0.9427, 0.1809, 0.9618, 0.1809, 0.9618, 0.3345, 0.9427, 0.3345, 0.9427, 1.567e-08, 0.9618, 1.484e-08, 0.9618, 0.1809, 0.9427, 0.1809, 1.0, 0.3331, 0.9809, 0.3331, 0.9809, 0.1795, 1.0, 0.1795, 1.0, 0.5122, 0.9809, 0.5122, 0.9809, 0.3331, 1.0, 0.3331, 0.03817, 0.7805, 0.01909, 0.7805, 0.01909, 0.6115, 0.03817, 0.6115, 0.5271, 0.2357, 0.5131, 0.2468, 0.5131, 0.2152, 0.5271, 0.2262, 0.535, 0.2357, 0.549, 0.2468, 0.5131, 0.2468, 0.5271, 0.2357, 0.535, 0.2262, 0.549, 0.2152, 0.549, 0.2468, 0.535, 0.2357, 0.5271, 0.2262, 0.5131, 0.2152, 0.549, 0.2152, 0.535, 0.2262, 0.3064, 0.6861, 0.2991, 0.6843, 0.2991, 0.6549, 0.3064, 0.6523, 0.2844, 0.6115, 0.2917, 0.6115, 0.2917, 0.6523, 0.2844, 0.6523, 0.3137, 0.6861, 0.3064, 0.6861, 0.3064, 0.6523, 0.3137, 0.6523, 0.2698, 0.6455, 0.2771, 0.6455, 0.2771, 0.6795, 0.2698, 0.6795, 0.4022, 0.6623, 0.4022, 0.6942, 0.3726, 0.6942, 0.3726, 0.6623, 0.2771, 0.6455, 0.2844, 0.6477, 0.2844, 0.6772, 0.2771, 0.6795, 0.321, 0.6524, 0.3137, 0.6479, 0.3137, 0.6159, 0.321, 0.6115, 0.2917, 0.6115, 0.2991, 0.6158, 0.2991, 0.6476, 0.2917, 0.6523, 0.7678, 0.5477, 0.915, 0.5477, 0.915, 0.8072, 0.8667, 0.8072, 0.8156, 0.8072, 0.7678, 0.8072, 0.6021, 0.5574, 0.6021, 0.4687, 0.641, 0.4687, 0.641, 0.5574, 0.6021, 0.4687, 0.6021, 0.2468, 0.7084, 0.2468, 0.7084, 0.4687, 0.6807, 0.4687, 0.641, 0.4687, 0.8418, 0.7067, 0.8418, 0.7067, 0.8418, 0.7067, 0.8418, 0.7067, 0.6807, 0.4687, 0.7084, 0.4687, 0.7084, 0.5574, 0.6807, 0.5574, 0.8418, 0.7067, 0.8418, 0.7067, 0.8418, 0.7067, 0.8418, 0.7067, 0.8418, 0.7067, 0.8418, 0.7067, 0.8418, 0.7067, 0.8418, 0.7067, 0.8418, 0.7067, 0.8418, 0.7067, 0.8418, 0.7067, 0.8418, 0.7067, 0.915, 0.8632, 0.9267, 0.8959, 0.7562, 0.8959, 0.7678, 0.8632, 0.8156, 0.8632, 0.8667, 0.8632, 0.7678, 0.5477, 0.7562, 0.5149, 0.9267, 0.515, 0.915, 0.5477, 0.7678, 0.8632, 0.7562, 0.8959, 0.7562, 0.5149, 0.7678, 0.5477, 0.7678, 0.8072, 0.915, 0.5477, 0.9267, 0.515, 0.9267, 0.8959, 0.915, 0.8632, 0.915, 0.8072, 0.915, 0.8072, 0.915, 0.8632, 0.8667, 0.8632, 0.8667, 0.8072, 0.9348, 0.8904, 0.9349, 0.8904, 0.9366, 0.8947, 0.9366, 0.8992, 0.9349, 0.9034, 0.9348, 0.9034, 0.8156, 0.8632, 0.7678, 0.8632, 0.7678, 0.8072, 0.8156, 0.8072, 0.4403, 0.6674, 0.4308, 0.6674, 0.4308, 0.6115, 0.4403, 0.6115, 0.4022, 0.6623, 0.3926, 0.6623, 0.3926, 0.6115, 0.4022, 0.6115, 0.2463, 0.6115, 0.2558, 0.6115, 0.2558, 0.6673, 0.2463, 0.6673, 0.4022, 0.6115, 0.4117, 0.6115, 0.4117, 0.6625, 0.4022, 0.6625, 0.3554, 0.6454, 0.343, 0.6454, 0.343, 0.6217, 0.3554, 0.6217, 0.2339, 0.6353, 0.2463, 0.6353, 0.2463, 0.6546, 0.2339, 0.6546, 0.1878, 0.6842, 0.164, 0.6842, 0.1533, 0.6806, 0.1456, 0.6709, 0.1427, 0.6575, 0.1427, 0.6382, 0.1456, 0.6248, 0.1533, 0.6151, 0.164, 0.6115, 0.1878, 0.6115, 0.1985, 0.6151, 0.2062, 0.6248, 0.2091, 0.6382, 0.2091, 0.6575, 0.2062, 0.6709, 0.1985, 0.6806, 0.2339, 0.654, 0.2215, 0.654, 0.2215, 0.6346, 0.2339, 0.6346, 0.923, 0.8904, 0.923, 0.8904, 0.9261, 0.8884, 0.9317, 0.8884, 0.9349, 0.8904, 0.9348, 0.8904, 0.9348, 0.9034, 0.9349, 0.9034, 0.9317, 0.9054, 0.9261, 0.9054, 0.923, 0.9034, 0.923, 0.9034, 0.923, 0.9034, 0.923, 0.9034, 0.9212, 0.8992, 0.9212, 0.8947, 0.923, 0.8904, 0.923, 0.8904, 0.9212, 0.8992, 0.923, 0.9034, 0.9218, 0.9023, 0.9163, 0.5659, 0.9166, 0.5671, 0.9163, 0.5682, 0.9236, 0.9045, 0.923, 0.9034, 0.9261, 0.9054, 0.9317, 0.9054, 0.9349, 0.9034, 0.9342, 0.9045, 0.9169, 0.5659, 0.9166, 0.5648, 0.9169, 0.5638, 0.936, 0.9023, 0.9349, 0.9034, 0.9366, 0.8992, 0.9366, 0.8947, 0.9349, 0.8904, 0.936, 0.8915, 0.9163, 0.5682, 0.9159, 0.5669, 0.9163, 0.5658, 0.9342, 0.8893, 0.9349, 0.8904, 0.9317, 0.8884, 0.9261, 0.8884, 0.923, 0.8904, 0.9236, 0.8893, 0.9163, 0.5635, 0.9166, 0.5646, 0.9163, 0.5658, 0.9218, 0.8915, 0.923, 0.8904, 0.9212, 0.8947, 0.3678, 0.6221, 0.3678, 0.6115, 0.3802, 0.6115, 0.3802, 0.6221, 0.2339, 0.6769, 0.2339, 0.6677, 0.2463, 0.6677, 0.2463, 0.6769, 0.2339, 0.6677, 0.2339, 0.6546, 0.2463, 0.6546, 0.2463, 0.6677, 0.343, 0.6217, 0.343, 0.6115, 0.3554, 0.6115, 0.3554, 0.6217, 0.2463, 0.6115, 0.2463, 0.6218, 0.2339, 0.6218, 0.2339, 0.6115, 0.2463, 0.6218, 0.2463, 0.6353, 0.2339, 0.6353, 0.2339, 0.6218, 0.2215, 0.6346, 0.2215, 0.6212, 0.2339, 0.6212, 0.2339, 0.6346, 0.2215, 0.6212, 0.2215, 0.6115, 0.2339, 0.6115, 0.2339, 0.6212, 0.343, 0.6564, 0.343, 0.6454, 0.3554, 0.6454, 0.3554, 0.6564, 0.2339, 0.654, 0.2339, 0.6673, 0.2215, 0.6673, 0.2215, 0.654, 0.2339, 0.6673, 0.2339, 0.6771, 0.2215, 0.6771, 0.2215, 0.6673, 0.3678, 0.6566, 0.3678, 0.646, 0.3802, 0.646, 0.3802, 0.6566, 0.3678, 0.6221, 0.3802, 0.6221, 0.3802, 0.646, 0.3678, 0.646])
me_cube_005.materials.append(mat_door_frame)
me_cube_005.materials.append(mat_door_metals)
me_cube_005.update()
me_cube_006 = bpy.data.meshes.new('Cube.006')
me_cube_006.from_pydata([(-1.0, -0.3, 0.0), (-1.0, -0.3, 1.294), (-1.0, 0.3, 0.0), (-1.0, 0.3, 1.294), (1.0, -0.3, 0.0), (1.0, -0.3, 1.294), (1.0, 0.3, 0.0), (1.0, 0.3, 1.294), (-0.3063, -0.3, 0.0), (-0.3063, -0.3, 1.294), (0.2953, -0.3, 0.0), (0.2953, -0.3, 1.294), (-0.3063, -0.3, 0.7708), (0.2953, -0.3, 0.7708), (1.0, -0.3, 0.7708), (-1.0, -0.3, 0.7708), (-0.3063, -0.3, 0.4247), (0.2953, -0.3, 0.4247), (1.0, -0.3, 0.4247), (-1.0, -0.3, 0.4247), (-0.2503, -0.4206, 0.7346), (0.2394, -0.4206, 0.7346), (-0.2503, -0.4206, 0.4609), (0.2394, -0.4206, 0.4609), (-0.3063, -0.3402, 0.7708), (0.2953, -0.3402, 0.7708), (-0.3063, -0.3402, 0.4247), (0.2953, -0.3402, 0.4247), (-0.1522, -0.5, 0.6798), (0.1413, -0.5, 0.6798), (-0.1522, -0.5, 0.5158), (0.1413, -0.5, 0.5158), (-0.3063, -0.3, 0.7881), (0.2953, -0.3, 0.7881), (-0.3063, -0.3402, 0.7881), (0.2953, -0.3402, 0.7881), (-0.3263, -0.3, 0.7708), (-0.3263, -0.3, 0.4247), (-0.3263, -0.3402, 0.7708), (-0.3263, -0.3402, 0.4247), (0.3153, -0.3, 0.7708), (0.3153, -0.3, 0.4247), (0.3153, -0.3402, 0.7708), (0.3153, -0.3402, 0.4247), (0.2953, -0.3, 0.4075), (-0.3063, -0.3, 0.4075), (0.2953, -0.3402, 0.4075), (-0.3063, -0.3402, 0.4075), (-1.0, 0.3, 0.0), (-1.0, 0.3, 1.294), (1.0, 0.3, 0.0), (1.0, 0.3, 1.294), (-0.3063, 0.3, 0.0), (-0.3063, 0.3, 1.294), (0.2953, 0.3, 0.0), (0.2953, 0.3, 1.294), (-0.3063, 0.3, 0.7708), (0.2953, 0.3, 0.7708), (1.0, 0.3, 0.7708), (-1.0, 0.3, 0.7708), (-0.3063, 0.3, 0.4247), (0.2953, 0.3, 0.4247), (1.0, 0.3, 0.4247), (-1.0, 0.3, 0.4247), (-0.2503, 0.4206, 0.7346), (0.2394, 0.4206, 0.7346), (-0.2503, 0.4206, 0.4609), (0.2394, 0.4206, 0.4609), (-0.3063, 0.3402, 0.7708), (0.2953, 0.3402, 0.7708), (-0.3063, 0.3402, 0.4247), (0.2953, 0.3402, 0.4247), (-0.1522, 0.5, 0.6798), (0.1413, 0.5, 0.6798), (-0.1522, 0.5, 0.5158), (0.1413, 0.5, 0.5158), (-0.3063, 0.3, 0.7881), (0.2953, 0.3, 0.7881), (-0.3063, 0.3402, 0.7881), (0.2953, 0.3402, 0.7881), (-0.3263, 0.3, 0.7708), (-0.3263, 0.3, 0.4247), (-0.3263, 0.3402, 0.7708), (-0.3263, 0.3402, 0.4247), (0.3153, 0.3, 0.7708), (0.3153, 0.3, 0.4247), (0.3153, 0.3402, 0.7708), (0.3153, 0.3402, 0.4247), (0.2953, 0.3, 0.4075), (-0.3063, 0.3, 0.4075), (0.2953, 0.3402, 0.4075), (-0.3063, 0.3402, 0.4075)], [], [(0, 19, 15, 1, 3, 2), (6, 7, 5, 14, 18, 4), (4, 18, 17, 10), (2, 6, 4, 10, 8, 0), (7, 3, 1, 9, 11, 5), (22, 23, 31, 30), (8, 16, 19, 0), (10, 17, 16, 8), (13, 14, 5, 11), (15, 12, 9, 1), (12, 13, 11, 9), (17, 18, 14, 13), (19, 16, 12, 15), (13, 25, 42, 40), (12, 24, 34, 32), (26, 16, 45, 47), (24, 12, 36, 38), (20, 21, 25, 24), (22, 20, 24, 26), (21, 23, 27, 25), (23, 22, 26, 27), (30, 31, 29, 28), (20, 22, 30, 28), (23, 21, 29, 31), (21, 20, 28, 29), (33, 32, 34, 35), (25, 13, 33, 35), (24, 25, 35, 34), (13, 12, 32, 33), (36, 37, 39, 38), (12, 16, 37, 36), (16, 26, 39, 37), (26, 24, 38, 39), (41, 40, 42, 43), (25, 27, 43, 42), (17, 13, 40, 41), (27, 17, 41, 43), (45, 44, 46, 47), (17, 27, 46, 44), (27, 26, 47, 46), (16, 17, 44, 45), (43, 46, 27), (46, 43, 41, 44), (39, 47, 26), (39, 47, 45, 37), (24, 34, 38), (36, 32, 34, 38), (35, 25, 42), (33, 40, 42, 35), (50, 54, 61, 62), (66, 74, 75, 67), (52, 48, 63, 60), (54, 52, 60, 61), (57, 55, 51, 58), (59, 49, 53, 56), (56, 53, 55, 57), (61, 57, 58, 62), (63, 59, 56, 60), (57, 84, 86, 69), (56, 76, 78, 68), (70, 91, 89, 60), (68, 82, 80, 56), (64, 68, 69, 65), (66, 70, 68, 64), (65, 69, 71, 67), (67, 71, 70, 66), (74, 72, 73, 75), (64, 72, 74, 66), (67, 75, 73, 65), (65, 73, 72, 64), (77, 79, 78, 76), (69, 79, 77, 57), (68, 78, 79, 69), (57, 77, 76, 56), (80, 82, 83, 81), (56, 80, 81, 60), (60, 81, 83, 70), (70, 83, 82, 68), (85, 87, 86, 84), (69, 86, 87, 71), (61, 85, 84, 57), (71, 87, 85, 61), (89, 91, 90, 88), (61, 88, 90, 71), (71, 90, 91, 70), (60, 89, 88, 61), (87, 71, 90), (90, 88, 85, 87), (83, 70, 91), (83, 81, 89, 91), (68, 82, 78), (80, 82, 78, 76), (79, 86, 69), (77, 79, 86, 84)])
me_cube_006.polygons.foreach_set('material_index', [0, 0, 0, 0, 0, 1, 0, 0, 0, 0, 0, 0, 0, 0, 0, 0, 0, 1, 1, 1, 1, 1, 1, 1, 1, 1, 0, 1, 0, 1, 0, 0, 1, 1, 1, 0, 0, 1, 0, 1, 0, 1, 1, 1, 1, 1, 1, 1, 1, 0, 1, 0, 0, 0, 0, 0, 0, 0, 0, 0, 0, 0, 1, 1, 1, 1, 1, 1, 1, 1, 1, 0, 1, 0, 1, 0, 0, 1, 1, 1, 0, 0, 1, 0, 1, 0, 1, 1, 1, 1, 1, 1, 1, 1])
_uv = me_cube_006.uv_layers.new(name='UVMap')
_uv.uv.foreach_set('vector', [0.36, 0.1896, 0.36, 0.402, 0.36, 0.575, 0.36, 0.8368, 0.66, 0.8368, 0.66, 0.1896, 0.66, 0.1896, 0.66, 0.8368, 0.36, 0.8368, 0.36, 0.575, 0.36, 0.402, 0.36, 0.1896, 1.001, 0.1896, 1.001, 0.402, 0.6491, 0.402, 0.6491, 0.1896, 0.001456, 0.66, 1.001, 0.66, 1.001, 0.36, 0.6491, 0.36, 0.3483, 0.36, 0.001456, 0.36, 1.001, 0.66, 0.001456, 0.66, 0.001456, 0.36, 0.3483, 0.36, 0.6491, 0.36, 1.001, 0.36, 0.218, 0.6019, 0.218, 0.9398, 0.1456, 0.8395, 0.1456, 0.6369, 0.3483, 0.1896, 0.3483, 0.402, 0.001456, 0.402, 0.001456, 0.1896, 0.6491, 0.1896, 0.6491, 0.402, 0.3483, 0.402, 0.3483, 0.1896, 0.6491, 0.575, 1.001, 0.575, 1.001, 0.8368, 0.6491, 0.8368, 0.001456, 0.575, 0.3483, 0.575, 0.3483, 0.8368, 0.001456, 0.8368, 0.3483, 0.575, 0.6491, 0.575, 0.6491, 0.8368, 0.3483, 0.8368, 0.6491, 0.402, 1.001, 0.402, 1.001, 0.575, 0.6491, 0.575, 0.001456, 0.402, 0.3483, 0.402, 0.3483, 0.575, 0.001456, 0.575, 0.5239, 0.8381, 0.5239, 0.8381, 0.5239, 0.8381, 0.5239, 0.8381, 0.5239, 0.9133, 0.5239, 0.9133, 0.5239, 0.9133, 0.5239, 0.9133, 0.457, 0.9133, 0.457, 0.9133, 0.457, 0.9133, 0.457, 0.9133, 0.5239, 0.9133, 0.5239, 0.9133, 0.5239, 0.9133, 0.5239, 0.9133, 0.4071, 0.4193, 0.745, 0.4193, 0.7621, 0.4926, 0.3469, 0.4926, 0.2982, 0.06921, 0.04873, 0.06921, 0.01573, 0.01823, 0.3312, 0.01823, 0.04873, 0.5156, 0.2982, 0.5156, 0.3312, 0.5666, 0.01573, 0.5666, 0.218, 0.9398, 0.218, 0.6019, 0.2913, 0.5848, 0.2913, 1.0, 0.2482, 0.1586, 0.2482, 0.4262, 0.09871, 0.4262, 0.09871, 0.1586, 0.04873, 0.06921, 0.2982, 0.06921, 0.2482, 0.1586, 0.09871, 0.1586, 0.2982, 0.5156, 0.04873, 0.5156, 0.09871, 0.4262, 0.2482, 0.4262, 0.745, 0.4193, 0.4071, 0.4193, 0.5074, 0.3469, 0.71, 0.3469, 0.7621, 0.5292, 0.3469, 0.5292, 0.3469, 0.4926, 0.7621, 0.4926, 0.5239, 0.8381, 0.5239, 0.8381, 0.5239, 0.8381, 0.5239, 0.8381, 0.01573, 0.01823, 0.01573, 0.5666, 2.477e-08, 0.5666, 7.969e-10, 0.01823, 0.5239, 0.8381, 0.5239, 0.9133, 0.5239, 0.9133, 0.5239, 0.8381, 0.6202, 0.5848, 0.6202, 0.7909, 0.5836, 0.7909, 0.5836, 0.5848, 0.5239, 0.9133, 0.457, 0.9133, 0.457, 0.9133, 0.5239, 0.9133, 0.457, 0.9133, 0.457, 0.9133, 0.457, 0.9133, 0.457, 0.9133, 0.3312, 0.01823, 0.01573, 0.01823, 0.01573, -6.876e-10, 0.3312, -1.448e-08, 0.5102, 0.7909, 0.5102, 0.5848, 0.5469, 0.5848, 0.5469, 0.7909, 0.01573, 0.5666, 0.3312, 0.5666, 0.3312, 0.5848, 0.01573, 0.5848, 0.457, 0.8381, 0.5239, 0.8381, 0.5239, 0.8381, 0.457, 0.8381, 0.457, 0.8381, 0.457, 0.8381, 0.457, 0.8381, 0.457, 0.8381, 0.3469, 0.5292, 0.7621, 0.5292, 0.7621, 0.5659, 0.3469, 0.5659, 0.457, 0.8381, 0.457, 0.8381, 0.457, 0.8381, 0.457, 0.8381, 0.3312, 0.5666, 0.3312, 0.01823, 0.3469, 0.01823, 0.3469, 0.5666, 0.457, 0.9133, 0.457, 0.8381, 0.457, 0.8381, 0.457, 0.9133, 0.3469, 0.5816, 0.3652, 0.5659, 0.3652, 0.5816, 0.8255, 0.6215, 0.8014, 0.6215, 0.8014, 0.5848, 0.8255, 0.5848, 0.3312, -1.448e-08, 0.3469, 0.01823, 0.3312, 0.01823, 0.7051, 0.5848, 0.7291, 0.5848, 0.7291, 0.6215, 0.7051, 0.6215, 0.01573, 0.01823, 7.969e-10, 0.01823, 0.01573, -6.876e-10, 0.7532, 0.6215, 0.7291, 0.6215, 0.7291, 0.5848, 0.7532, 0.5848, 2.477e-08, 0.5666, 0.01573, 0.5666, 0.01573, 0.5848, 0.6569, 0.5848, 0.681, 0.5848, 0.681, 0.6215, 0.6569, 0.6215, 1.001, 0.1896, 0.6491, 0.1896, 0.6491, 0.402, 1.001, 0.402, 0.3645, 0.6019, 0.4369, 0.6369, 0.4369, 0.8395, 0.3645, 0.9398, 0.3483, 0.1896, 0.001456, 0.1896, 0.001456, 0.402, 0.3483, 0.402, 0.6491, 0.1896, 0.3483, 0.1896, 0.3483, 0.402, 0.6491, 0.402, 0.6491, 0.575, 0.6491, 0.8368, 1.001, 0.8368, 1.001, 0.575, 0.001456, 0.575, 0.001456, 0.8368, 0.3483, 0.8368, 0.3483, 0.575, 0.3483, 0.575, 0.3483, 0.8368, 0.6491, 0.8368, 0.6491, 0.575, 0.6491, 0.402, 0.6491, 0.575, 1.001, 0.575, 1.001, 0.402, 0.001456, 0.402, 0.001456, 0.575, 0.3483, 0.575, 0.3483, 0.402, 0.5239, 0.8381, 0.5239, 0.8381, 0.5239, 0.8381, 0.5239, 0.8381, 0.5239, 0.9133, 0.5239, 0.9133, 0.5239, 0.9133, 0.5239, 0.9133, 0.457, 0.9133, 0.457, 0.9133, 0.457, 0.9133, 0.457, 0.9133, 0.5239, 0.9133, 0.5239, 0.9133, 0.5239, 0.9133, 0.5239, 0.9133, 0.07236, 0.645, 0.1456, 0.5848, 0.1456, 1.0, 0.07236, 0.983, 0.8625, 0.04873, 0.9135, 0.01573, 0.9135, 0.3312, 0.8625, 0.2982, 0.4161, 0.2982, 0.3652, 0.3312, 0.3652, 0.01573, 0.4161, 0.04873, 0.3645, 0.9398, 0.2913, 1.0, 0.2913, 0.5848, 0.3645, 0.6019, 0.7731, 0.09871, 0.7731, 0.2482, 0.5056, 0.2482, 0.5056, 0.09871, 0.8625, 0.2982, 0.7731, 0.2482, 0.7731, 0.09871, 0.8625, 0.04873, 0.4161, 0.04873, 0.5056, 0.09871, 0.5056, 0.2482, 0.4161, 0.2982, 0.07236, 0.983, -2.717e-08, 0.9479, -2.717e-08, 0.7453, 0.07236, 0.645, 0.4736, 1.0, 0.4369, 1.0, 0.4369, 0.5848, 0.4736, 0.5848, 0.5239, 0.8381, 0.5239, 0.8381, 0.5239, 0.8381, 0.5239, 0.8381, 0.9135, 0.3312, 0.9135, 0.3469, 0.3652, 0.3469, 0.3652, 0.3312, 0.5239, 0.8381, 0.5239, 0.8381, 0.5239, 0.9133, 0.5239, 0.9133, 0.6202, 0.5848, 0.6569, 0.5848, 0.6569, 0.7909, 0.6202, 0.7909, 0.5239, 0.9133, 0.5239, 0.9133, 0.457, 0.9133, 0.457, 0.9133, 0.457, 0.9133, 0.457, 0.9133, 0.457, 0.9133, 0.457, 0.9133, 0.9135, 0.01573, 0.9318, 0.01573, 0.9318, 0.3312, 0.9135, 0.3312, 0.5836, 0.7909, 0.5469, 0.7909, 0.5469, 0.5848, 0.5836, 0.5848, 0.3652, 0.3312, 0.3469, 0.3312, 0.3469, 0.01573, 0.3652, 0.01573, 0.457, 0.8381, 0.457, 0.8381, 0.5239, 0.8381, 0.5239, 0.8381, 0.457, 0.8381, 0.457, 0.8381, 0.457, 0.8381, 0.457, 0.8381, 0.4736, 0.5848, 0.5102, 0.5848, 0.5102, 1.0, 0.4736, 1.0, 0.457, 0.8381, 0.457, 0.8381, 0.457, 0.8381, 0.457, 0.8381, 0.3652, 0.01573, 0.3652, 2.241e-08, 0.9135, -2.553e-08, 0.9135, 0.01573, 0.457, 0.9133, 0.457, 0.9133, 0.457, 0.8381, 0.457, 0.8381, 0.3834, 0.5816, 0.3652, 0.5816, 0.3652, 0.5659, 0.8495, 0.5848, 0.8495, 0.6215, 0.8255, 0.6215, 0.8255, 0.5848, 0.9318, 0.01573, 0.9135, 0.01573, 0.9135, -2.553e-08, 0.7532, 0.6215, 0.7532, 0.5848, 0.7773, 0.5848, 0.7773, 0.6215, 0.9135, 0.3312, 0.9318, 0.3312, 0.9135, 0.3469, 0.8014, 0.5848, 0.8014, 0.6215, 0.7773, 0.6215, 0.7773, 0.5848, 0.3652, 0.3469, 0.3469, 0.3312, 0.3652, 0.3312, 0.681, 0.6215, 0.681, 0.5848, 0.7051, 0.5848, 0.7051, 0.6215])
me_cube_006.materials.append(mat_wall)
me_cube_006.materials.append(mat_light_plastic)
me_cube_006.update()
me_cube = bpy.data.meshes.new('Cube')
me_cube.from_pydata([(-3.0, -3.0, -0.2), (-3.0, -3.0, 1.49e-08), (-3.0, 3.0, -0.2), (-3.0, 3.0, 1.49e-08), (3.0, -3.0, -0.2), (3.0, -3.0, 1.49e-08), (3.0, 3.0, -0.2), (3.0, 3.0, 1.49e-08), (-2.004, -3.0, -0.2), (-2.004, 3.0, -0.2), (1.997, -3.0, -0.2), (1.997, 3.0, -0.2), (-3.0, 3.0, -0.2), (-3.0, -3.0, -0.2), (-2.004, 3.0, -0.2), (3.0, -3.0, -0.2), (3.0, 3.0, -0.2), (1.997, -3.0, -0.2), (-2.004, -3.0, -0.2), (1.997, 3.0, -0.2), (-3.0, 3.0, -0.2435), (-3.0, 3.0, -0.3), (-3.0, -3.0, -0.3), (-3.0, -3.0, -0.2435), (-2.004, 3.0, -0.2435), (-2.061, 3.0, -0.3), (3.0, -3.0, -0.2435), (3.0, -3.0, -0.3), (3.0, 3.0, -0.3), (3.0, 3.0, -0.2435), (1.997, -3.0, -0.2435), (2.053, -3.0, -0.3), (-2.061, -3.0, -0.3), (-2.004, -3.0, -0.2435), (2.053, 3.0, -0.3), (1.997, 3.0, -0.2435)], [], [(0, 1, 3, 2), (2, 3, 7, 6, 11, 9), (6, 7, 5, 4), (4, 5, 1, 0, 8, 10), (10, 11, 19, 17), (7, 3, 1, 5), (18, 13, 23, 33), (8, 9, 11, 10), (4, 10, 17, 15), (19, 16, 29, 35), (2, 9, 14, 12), (0, 2, 12, 13), (6, 4, 15, 16), (11, 6, 16, 19), (9, 8, 18, 14), (8, 0, 13, 18), (12, 14, 24, 20), (15, 17, 30, 26), (17, 19, 35, 30), (14, 18, 33, 24), (31, 34, 28, 27), (21, 25, 32, 22), (16, 15, 26, 29), (21, 22, 23, 20), (25, 21, 20, 24), (27, 28, 29, 26), (31, 27, 26, 30), (22, 32, 33, 23), (32, 25, 24, 33), (28, 34, 35, 29), (30, 35, 34, 31), (13, 12, 20, 23)])
me_cube.polygons.foreach_set('material_index', [0, 0, 0, 0, 0, 0, 1, 0, 0, 1, 0, 0, 0, 0, 0, 0, 1, 1, 1, 1, 1, 1, 1, 1, 1, 1, 1, 1, 1, 1, 1, 1])
_uv = me_cube.uv_layers.new(name='UVMap')
_uv.uv.foreach_set('vector', [-1.132e-06, 0.5052, -1.132e-06, 0.5386, 1.0, 0.5386, 1.0, 0.5052, 0.1002, 0.4856, 0.1002, 0.5189, 1.1, 0.5189, 1.1, 0.4856, 0.933, 0.4856, 0.2662, 0.4856, 0.375, 0.5, 0.625, 0.5, 0.625, 0.75, 0.375, 0.75, 1.1, 0.4856, 1.1, 0.5189, 0.1002, 0.5189, 0.1002, 0.4856, 0.2662, 0.4856, 0.933, 0.4856, 1.395, -0.7938, 1.395, 1.794, 1.395, 1.794, 1.395, -0.7938, 1.1, 1.0, 0.1002, 1.0, 0.1002, 0.0, 1.1, 0.0, -0.3306, 0.5135, -0.76, 0.5135, -0.76, 0.4948, -0.3306, 0.4948, 0.2662, 0.0, 0.2662, 1.0, 0.933, 1.0, 0.933, 0.0, 1.828, -0.7938, 1.395, -0.7938, 1.395, -0.7938, 1.828, -0.7938, 1.395, 0.5135, 1.828, 0.5135, 1.828, 0.4948, 1.395, 0.4948, -0.76, 1.794, -0.3306, 1.794, -0.3306, 1.794, -0.76, 1.794, -0.76, -0.7938, -0.76, 1.794, -0.76, 1.794, -0.76, -0.7938, 1.828, 1.794, 1.828, -0.7938, 1.828, -0.7938, 1.828, 1.794, 1.395, 1.794, 1.828, 1.794, 1.828, 1.794, 1.395, 1.794, -0.3306, 1.794, -0.3306, -0.7938, -0.3306, -0.7938, -0.3306, 1.794, -0.3306, -0.7938, -0.76, -0.7938, -0.76, -0.7938, -0.3306, -0.7938, -0.76, 0.5135, -0.3306, 0.5135, -0.3306, 0.4948, -0.76, 0.4948, 1.828, 0.5135, 1.395, 0.5135, 1.395, 0.4948, 1.828, 0.4948, -0.8087, 0.5135, 1.779, 0.5135, 1.779, 0.4948, -0.8087, 0.4948, 1.779, 0.5135, -0.8087, 0.5135, -0.8087, 0.4948, 1.779, 0.4948, 1.419, -0.7937, 1.419, 1.794, 1.828, 1.794, 1.828, -0.7937, -0.76, 1.794, -0.355, 1.794, -0.355, -0.7937, -0.7599, -0.7937, 1.779, 0.5135, -0.8087, 0.5135, -0.8087, 0.4948, 1.779, 0.4948, 1.779, 0.4704, -0.8086, 0.4704, -0.8087, 0.4948, 1.779, 0.4948, -0.355, 0.4704, -0.76, 0.4704, -0.76, 0.4948, -0.3306, 0.4948, -0.8087, 0.4704, 1.779, 0.4704, 1.779, 0.4948, -0.8087, 0.4948, 1.419, 0.4704, 1.828, 0.4704, 1.828, 0.4948, 1.395, 0.4948, -0.7599, 0.4704, -0.355, 0.4704, -0.3306, 0.4948, -0.76, 0.4948, -0.8087, 0.4704, 1.779, 0.4704, 1.779, 0.4948, -0.8087, 0.4948, 1.828, 0.4704, 1.419, 0.4704, 1.395, 0.4948, 1.828, 0.4948, -0.8087, 0.4948, 1.779, 0.4948, 1.779, 0.4704, -0.8087, 0.4704, -0.8087, 0.5135, 1.779, 0.5135, 1.779, 0.4948, -0.8087, 0.4948])
me_cube.materials.append(mat_wall)
me_cube.materials.append(mat_wall_pattern)
me_cube.update()
me_cube_004 = bpy.data.meshes.new('Cube.004')
me_cube_004.from_pydata([(-1.0, -0.2313, 0.0), (-1.0, -0.2313, 4.7), (-1.0, 0.2313, 0.0), (-1.0, 0.2313, 4.7), (-0.807, -0.2313, 0.0), (-0.807, -0.2313, 4.7), (-0.807, 0.2313, 0.0), (-0.807, 0.2313, 4.7), (-0.807, 0.2313, 4.497), (-0.807, -0.2313, 4.497), (0.993, 0.2313, 4.7), (0.993, -0.2313, 4.7), (0.993, 0.2313, 4.497), (0.993, -0.2313, 4.497), (0.09298, -0.2313, 4.497), (0.7994, -0.2313, 4.497), (0.09298, 0.2313, 4.497), (0.7994, 0.2313, 4.497), (0.993, 0.2313, -0.002549), (0.993, -0.2313, -0.002549), (0.7994, -0.2313, -0.002549), (0.7994, 0.2313, -0.002549)], [], [(0, 1, 3, 2), (2, 3, 7, 8, 6), (6, 8, 9, 4), (4, 9, 5, 1, 0), (2, 6, 4, 0), (7, 3, 1, 5), (13, 12, 10, 11), (5, 9, 14, 15, 13, 11), (9, 8, 16, 14), (8, 7, 10, 12, 17, 16), (7, 5, 11, 10), (20, 21, 18, 19), (14, 16, 17, 15), (15, 17, 21, 20), (12, 13, 19, 18), (17, 12, 18, 21), (13, 15, 20, 19)])
_uv = me_cube_004.uv_layers.new(name='UVMap')
_uv.uv.foreach_set('vector', [0.4508, -0.1413, 0.4508, 0.8581, 0.5492, 0.8581, 0.5492, -0.1413, 0.2787, -0.1413, 0.2787, 0.8581, 0.3197, 0.8581, 0.3197, 0.8151, 0.3197, -0.1413, 0.5492, -0.1413, 0.5492, 0.8151, 0.4508, 0.8151, 0.4508, -0.1413, 0.3197, -0.1413, 0.3197, 0.8151, 0.3197, 0.8581, 0.2787, 0.8581, 0.2787, -0.1413, 0.2787, 0.5492, 0.3197, 0.5492, 0.3197, 0.4508, 0.2787, 0.4508, 0.3197, 0.5492, 0.2787, 0.5492, 0.2787, 0.4508, 0.3197, 0.4508, 0.4508, 0.8151, 0.5492, 0.8151, 0.5492, 0.8581, 0.4508, 0.8581, 0.3197, 0.8581, 0.3197, 0.8151, 0.5111, 0.8151, 0.6613, 0.8151, 0.7025, 0.8151, 0.7025, 0.8581, 0.3197, 0.4508, 0.3197, 0.5492, 0.5111, 0.5492, 0.5111, 0.4508, 0.3197, 0.8151, 0.3197, 0.8581, 0.7025, 0.8581, 0.7025, 0.8151, 0.6613, 0.8151, 0.5111, 0.8151, 0.3197, 0.5492, 0.3197, 0.4508, 0.7025, 0.4508, 0.7025, 0.5492, 0.6613, 0.4508, 0.6613, 0.5492, 0.7025, 0.5492, 0.7025, 0.4508, 0.5111, 0.4508, 0.5111, 0.5492, 0.6613, 0.5492, 0.6613, 0.4508, 0.4508, 0.8151, 0.5492, 0.8151, 0.5492, -0.1419, 0.4508, -0.1419, 0.5492, 0.8151, 0.4508, 0.8151, 0.4508, -0.1419, 0.5492, -0.1419, 0.6613, 0.8151, 0.7025, 0.8151, 0.7025, -0.1419, 0.6613, -0.1419, 0.7025, 0.8151, 0.6613, 0.8151, 0.6613, -0.1419, 0.7025, -0.1419])
me_cube_004.materials.append(mat_door_frame)
me_cube_004.update()

# ---- objects
ob_wall_1 = bpy.data.objects.new('Wall 1', me_cube_001)
ob_wall_2 = bpy.data.objects.new('Wall 2', me_cube_003)
ob_door = bpy.data.objects.new('Door', me_cube_005)
ob_door_top_wall = bpy.data.objects.new('Door Top Wall', me_cube_006)
ob_floor___ceiling = bpy.data.objects.new('Floor / Ceiling', me_cube)
ob_doorframe = bpy.data.objects.new('DoorFrame', me_cube_004)

# ---- transforms, parenting, visibility, modifiers, constraints
ob_wall_1.location = (0.0, 0.0, 0.0)
ob_wall_2.location = (0.0, 0.0, 0.0)
ob_door.location = (0.0, 0.0, 0.0)
_m = ob_door.modifiers.new('Auto Smooth', 'NODES')
_m.node_group = ng_auto_smooth
_gi = [s.identifier for s in ng_auto_smooth.interface.items_tree if s.item_type == 'SOCKET' and s.in_out == 'INPUT']
_m[_gi[1]] = 0.5236  # Angle
ob_door_top_wall.location = (0.0, 0.0, 0.0)
ob_floor___ceiling.location = (0.0, 0.0, 0.0)
ob_doorframe.location = (0.0, 0.0, 0.0)

# ---- collection membership
col_collection.objects.link(ob_wall_1)
col_collection.objects.link(ob_wall_2)
col_collection.objects.link(ob_door)
col_collection.objects.link(ob_door_top_wall)
col_collection.objects.link(ob_floor___ceiling)
col_collection.objects.link(ob_doorframe)

# ---- scene / render settings (as saved in the file)
scene.camera = ob_door
scene.frame_start = 1; scene.frame_end = 250; scene.frame_set(21)
scene.render.engine = 'BLENDER_EEVEE_NEXT'
scene.cycles.sampling_pattern = 'TABULATED_SOBOL'
scene.view_settings.view_transform = 'Filmic'
bpy.context.view_layer.update()

# ---- added for rendering (the .blend has no active camera and no usable light): camera, sun
cam_auto = bpy.data.cameras.new('AutoCamera')
cam_auto.lens = 50.0
cam_auto.sensor_width = 36.0
cam_auto.clip_end = 1000.0
ob_auto_camera = bpy.data.objects.new('AutoCamera', cam_auto)
scene.collection.objects.link(ob_auto_camera)
ob_auto_camera.location = (9.7781, -11.7337, 10.6725)
ob_auto_camera.rotation_euler = (1.09748, -7.21219e-08, 0.694738)
scene.camera = ob_auto_camera
light_auto_sun = bpy.data.lights.new('AutoSun', 'SUN')
light_auto_sun.energy = 3.0
light_auto_sun.angle = 0.0523599
ob_auto_sun = bpy.data.objects.new('AutoSun', light_auto_sun)
scene.collection.objects.link(ob_auto_sun)
ob_auto_sun.rotation_euler = (0.872665, 0.174533, 0.523599)
bpy.context.view_layer.update()
